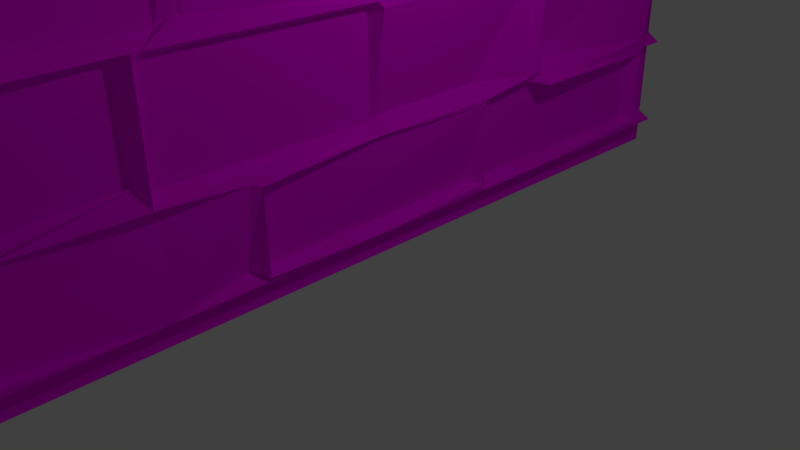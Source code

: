 # Source: wall4_nofloor.blend  (saved by Blender 2.66.1; exported with 4.5.12 LTS)
import bpy
from mathutils import Matrix  # noqa: F401  (used for matrix-valued properties, if any)

bpy.ops.wm.read_factory_settings(use_empty=True)
scene = bpy.context.scene
scene.name = 'Scene'

# ---- collections
col_collection_1 = bpy.data.collections.new('Collection 1'); scene.collection.children.link(col_collection_1)

# ---- images (referenced by path relative to the original .blend; pixels are not part of the script)
import os
ASSET_DIR = os.environ.get("B2B_ASSET_DIR", "")  # directory of the original .blend (textures are referenced by path, not embedded)
HERE = os.path.dirname(os.path.abspath(__file__))  # packed textures are extracted next to this script under _unpacked/

def load_image(name, relpath, width, height, colorspace="sRGB"):
    """Load a texture the original file referenced (path relative to the .blend, or extracted next to this script)."""
    p = next((c for c in (os.path.join(HERE, relpath), os.path.join(ASSET_DIR, relpath)) if relpath and os.path.exists(c)), "")
    if p:
        img = bpy.data.images.load(p, check_existing=True)
        img.name = name
    else:  # same state as the original file: an image datablock whose file is absent (Cycles renders it pink)
        img = bpy.data.images.new(name, width, height)
        img.source = "FILE"
        img.filepath = "//" + (relpath or name)
    img.colorspace_settings.name = colorspace
    return img
img_wall_stone_4_jpg = load_image('wall_stone_4.jpg', 'textures/wall_stone_4.jpg', 1024, 1024, 'sRGB')

# ---- materials (node trees are filled in below, after node groups)
mat_material = bpy.data.materials.new('Material')
mat_material.alpha_threshold = 0.0
mat_material.roughness = 0.5
mat_material.line_color = (0.0, 0.0, 0.0, 1.0)

# ---- material node trees
mat_material.use_nodes = True; mat_material.node_tree.nodes.clear()
_N = mat_material.node_tree.nodes; _L = mat_material.node_tree.links
n0 = _N.new('ShaderNodeOutputMaterial'); n0.name = 'Material Output'; n0.location = (300, 300)
n0.width = 120
n1 = _N.new('ShaderNodeBsdfDiffuse'); n1.name = 'Diffuse BSDF'; n1.location = (10, 300)
n2 = _N.new('ShaderNodeTexImage'); n2.name = 'Image Texture'; n2.location = (-190, 300)
n2.width = 150
n2.image = img_wall_stone_4_jpg
_L.new(n1.outputs[0], n0.inputs[0])
_L.new(n2.outputs[0], n1.inputs[0])
n0.is_active_output = True

# ---- world
world_world = bpy.data.worlds.new('World'); scene.world = world_world
world_world.color = (0.05088, 0.05088, 0.05088)
world_world.use_sun_shadow = False
world_world.sun_shadow_jitter_overblur = 0.0
world_world.cycles.sampling_method = 'MANUAL'
world_world.cycles.sample_map_resolution = 256

# ---- cameras
cam_camera = bpy.data.cameras.new('Camera')
cam_camera.clip_end = 100.0
cam_camera.lens = 35.0
cam_camera.sensor_width = 32.0
cam_camera.sensor_height = 18.0
cam_camera.ortho_scale = 7.314
cam_camera.dof.focus_distance = 0.0

# ---- lights
light_lamp = bpy.data.lights.new('Lamp', 'POINT')
light_lamp.transmission_factor = 0.0
light_lamp.cutoff_distance = 30.0
light_lamp.energy = 100.0
light_lamp.shadow_buffer_clip_start = 1.001
light_lamp.shadow_soft_size = 0.1
light_lamp.shadow_maximum_resolution = 0.006
light_lamp.use_absolute_resolution = True
light_lamp.cycles.use_multiple_importance_sampling = False

# ---- meshes
me_plane = bpy.data.meshes.new('Plane')
me_plane.from_pydata([(0.05075, -1.0, 2.828), (0.002201, -1.0, -0.003592), (0.05075, 1.0, 2.828), (0.002201, 1.0, -0.003592), (0.0003094, -1.0, 2.828), (0.0005717, -1.0, 0.0), (0.0003094, 1.0, 2.828), (0.0005717, 1.0, 0.0), (0.03277, -1.0, 1.411), (0.03277, 1.0, 1.411), (0.03274, 1.0, 1.832), (0.03275, 1.0, 1.613), (0.03266, -1.0, 2.78), (0.03268, -1.0, 2.511), (0.0327, -1.0, 2.319), (0.03272, -1.0, 2.074), (0.03274, -1.0, 1.832), (0.03275, -1.0, 1.613), (0.03272, 1.0, 2.074), (0.0327, 1.0, 2.319), (0.03268, 1.0, 2.511), (0.03266, 1.0, 2.78), (0.04695, -1.0, 2.828), (0.04695, 1.0, 2.828), (0.03279, -1.0, 1.209), (0.03281, -1.0, 1.007), (0.03283, -1.0, 0.7614), (0.03285, -1.0, 0.5414), (0.03287, -1.0, 0.2783), (0.03289, -1.0, 0.06185), (0.03279, 1.0, 1.209), (0.03281, 1.0, 1.007), (0.03283, 1.0, 0.7614), (0.03285, 1.0, 0.5414), (0.03287, 1.0, 0.2783), (0.03289, 1.0, 0.06185), (0.0003225, -1.0, 2.797), (0.0003225, 1.0, 2.797), (0.0003483, 1.0, 2.5), (0.0003483, -1.0, 2.5), (0.0003291, 1.0, 2.769), (0.0003291, -1.0, 2.769), (0.0003457, 1.0, 2.531), (0.0003457, -1.0, 2.531), (0.0003665, 1.0, 2.309), (0.0003665, -1.0, 2.309), (0.0003643, 1.0, 2.335), (0.0003643, -1.0, 2.335), (0.0003833, -1.0, 2.09), (0.0003833, 1.0, 2.09), (0.0004022, 1.0, 1.846), (0.0004022, -1.0, 1.846), (0.0003854, 1.0, 2.063), (0.0003854, -1.0, 2.063), (0.0004207, -1.0, 1.629), (0.0004207, 1.0, 1.629), (0.0004045, -1.0, 1.819), (0.0004045, 1.0, 1.819), (0.0004392, -1.0, 1.429), (0.0004392, 1.0, 1.429), (0.0004235, -1.0, 1.597), (0.0004235, 1.0, 1.597), (0.0004579, -1.0, 1.227), (0.0004579, 1.0, 1.227), (0.0004423, 1.0, 1.395), (0.0004423, -1.0, 1.395), (0.0004608, -1.0, 1.195), (0.0004608, 1.0, 1.195), (0.0004791, 1.0, 0.9953), (0.0004791, -1.0, 0.9953), (0.0004764, 1.0, 1.027), (0.0004764, -1.0, 1.027), (0.0004983, 1.0, 0.7459), (0.0004983, -1.0, 0.7459), (0.0004958, -1.0, 0.7775), (0.0004958, 1.0, 0.7775), (0.0005168, 1.0, 0.5262), (0.0005168, -1.0, 0.5262), (0.000514, -1.0, 0.5617), (0.000514, 1.0, 0.5617), (0.0005328, 1.0, 0.3008), (0.0005328, -1.0, 0.3008), (0.0005355, -1.0, 0.2673), (0.0005355, 1.0, 0.2673), (0.0005517, 1.0, 0.08016), (0.0005517, -1.0, 0.08016), (0.0005573, -1.0, 0.05017), (0.0005573, 1.0, 0.05017), (0.05075, -0.5, 2.828), (0.05075, -3.427e-07, 2.828), (0.05075, 0.5, 2.828), (0.002201, 0.5, -0.003592), (0.002201, -1.442e-08, -0.003592), (0.002201, -0.5, -0.003592), (0.0005717, -0.5, 0.0), (0.0005717, 1.49e-08, 0.0), (0.0005717, 0.5, 0.0), (0.0003094, -0.5, 2.828), (0.0003094, -3.427e-07, 2.828), (0.0003094, 0.5, 2.828), (0.01415, -0.5, 1.411), (0.03277, -2.23e-07, 1.411), (0.03277, 0.5, 1.411), (0.03275, -0.5, 1.613), (0.03275, -2.23e-07, 1.613), (0.03275, 0.5, 1.613), (0.03274, -0.5, 1.832), (0.03274, -2.23e-07, 1.832), (0.03274, 0.5, 1.832), (0.01409, -0.5, 2.074), (0.03272, -2.23e-07, 2.074), (0.06376, 0.5, 2.074), (0.0327, -0.5, 2.319), (0.0327, -2.23e-07, 2.319), (0.0327, 0.5, 2.319), (0.03268, -0.5, 2.511), (0.03268, -2.23e-07, 2.511), (0.03268, 0.5, 2.511), (0.03266, -0.5, 2.78), (0.03266, -2.628e-07, 2.78), (0.03266, 0.5, 2.78), (0.04695, -0.5, 2.828), (0.04695, -3.427e-07, 2.828), (0.04695, 0.5, 2.828), (0.03289, -0.5, 0.06185), (0.03289, 1.537e-08, 0.06185), (0.03289, 0.5, 0.06185), (0.03287, -0.5, 0.2783), (0.03287, -1.038e-07, 0.2783), (0.06391, 0.5, 0.2783), (0.03285, -0.5, 0.5414), (0.03285, -1.833e-07, 0.5414), (0.03285, 0.5, 0.5414), (0.03283, -0.5, 0.7614), (0.03283, -1.833e-07, 0.7614), (0.03283, 0.5, 0.7614), (0.03281, -0.5, 1.007), (0.03281, -1.833e-07, 1.007), (0.03281, 0.5, 1.007), (0.03279, -0.5, 1.209), (0.03279, -2.23e-07, 1.209), (0.03279, 0.5, 1.209), (-0.02451, -0.5, 2.809), (0.0003225, -2.633e-07, 2.797), (0.0003225, 0.5, 2.797), (-0.02448, -0.8923, 2.512), (0.03388, -0.3092, 2.495), (0.03139, 0.9042, 2.5), (0.0637, -0.5, 2.765), (0.03266, -0.01797, 2.765), (0.03266, 0.5, 2.765), (0.03268, -0.5, 2.527), (0.03268, -0.01797, 2.527), (0.03268, 0.5, 2.527), (0.0327, -0.5335, 2.308), (0.0327, -0.0676, 2.305), (0.0327, 0.5998, 2.306), (0.0314, -0.8923, 2.335), (0.002858, -0.301, 2.33), (0.0003639, 0.873, 2.339), (0.03272, -0.5335, 2.089), (0.03272, -0.09312, 2.087), (0.03272, 0.5998, 2.087), (0.03144, -0.4085, 1.846), (0.02285, 0.1377, 1.855), (0.0004022, 0.7849, 1.846), (0.0003854, -0.4085, 2.063), (0.02283, 0.1377, 2.044), (0.0003854, 0.7849, 2.063), (0.04093, -0.1069, 1.625), (0.03275, 0.01747, 1.625), (0.0004207, 0.5, 1.629), (0.04091, -0.1069, 1.815), (0.03274, 0.01747, 1.815), (0.0004045, 0.5, 1.819), (0.06381, -0.7932, 1.425), (0.03277, 0.1747, 1.425), (0.03277, 0.8015, 1.425), (0.03276, -0.7932, 1.594), (0.03276, 0.1747, 1.594), (0.03276, 0.8015, 1.594), (0.03279, -0.3413, 1.226), (0.001337, -0.03156, 1.225), (0.03279, 0.3593, 1.223), (0.03278, -0.3413, 1.395), (0.0004423, -2.235e-07, 1.395), (0.03278, 0.3593, 1.392), (0.03279, -0.6347, 1.192), (0.04117, -0.04718, 1.179), (0.03279, 0.6257, 1.192), (0.03281, -0.1916, 0.9917), (0.06385, 0.1393, 0.9917), (0.0004791, 0.5, 0.9953), (0.03281, -0.6347, 1.023), (0.04119, -0.05077, 1.035), (0.03281, 0.6257, 1.023), (0.0004983, -0.7156, 0.7459), (0.0004983, -0.3922, 0.7459), (0.0004983, 0.7455, 0.7459), (0.03283, -0.1916, 0.7739), (0.03283, 0.1393, 0.7739), (0.0004958, 0.5, 0.7775), (0.03285, -0.5, 0.5226), (0.0005168, -1.838e-07, 0.5262), (0.03285, 0.5, 0.5226), (0.000514, -0.7156, 0.5617), (0.01293, -0.3922, 0.5617), (0.000514, 0.7455, 0.5617), (0.03287, -0.5, 0.2972), (0.0005328, -1.043e-07, 0.3008), (0.03287, 0.5, 0.2972), (0.0005355, -0.8808, 0.2673), (0.03794, -0.2889, 0.259), (0.0005355, 0.8952, 0.2673), (0.0005517, -0.8808, 0.08016), (0.03796, -0.2889, 0.07185), (0.0005517, 0.8952, 0.08016), (0.0005573, -0.5, 0.05017), (0.0005573, 1.49e-08, 0.05017), (0.0005573, 0.5, 0.05017), (0.05075, 0.01724, 2.828), (0.002201, 0.01724, -0.003592), (0.0005717, 0.01724, 0.0), (0.0003094, 0.01724, 2.828), (0.03277, 0.01724, 1.411), (0.03275, 0.028, 1.627), (0.03274, 0.01724, 1.832), (0.03272, 0.01724, 2.074), (0.0327, 0.01724, 2.319), (0.01406, 0.01724, 2.511), (0.03266, 0.01724, 2.78), (0.04695, 0.01724, 2.828), (0.03289, 0.01724, 0.06185), (0.03287, 0.01724, 0.2783), (0.01423, 0.01724, 0.5414), (0.03283, 0.01724, 0.7614), (0.03281, 0.01724, 1.007), (0.03279, 0.01724, 1.209), (0.0003225, 0.01724, 2.797), (0.0003483, 0.2897, 2.5), (-0.0245, -0.0001057, 2.781), (0.0003457, -0.0001056, 2.531), (0.0003665, -0.04709, 2.306), (0.0003643, 0.2897, 2.335), (0.0003833, -0.07261, 2.089), (0.0004266, 0.4086, 1.833), (0.0004101, 0.4086, 2.045), (0.0004207, 0.04587, 1.643), (0.0004045, 0.03471, 1.819), (0.03085, 0.1887, 1.424), (0.0004235, 0.2022, 1.607), (-0.01103, 0.005444, 1.227), (0.0004423, 0.01724, 1.395), (0.0004608, -0.03004, 1.176), (-0.02435, 0.1565, 1.008), (0.0004764, -0.03363, 1.033), (0.0004983, 0.3406, 0.7489), (0.0004958, 0.1565, 0.7775), (0.03156, 0.01724, 0.5262), (0.000514, 0.3406, 0.5647), (0.006741, 0.01724, 0.3132), (0.03157, 0.2867, 0.2673), (0.0005517, 0.2867, 0.08016), (0.0005573, 0.01724, 0.05017), (0.03287, -0.4823, 0.2783), (0.03285, -0.4823, 0.5414), (0.03283, -0.4823, 0.7614), (0.03281, -0.4823, 1.007), (0.0004992, -0.0752, 1.034), (0.0004791, 0.1185, 0.9953), (0.0004608, -0.07413, 1.173), (-0.01818, -0.02083, 1.395), (0.03281, 0.5208, 1.007), (0.03283, 0.5208, 0.7614), (0.008018, 0.5208, 0.5538), (0.03287, 0.5208, 0.2783), (0.002201, 0.4828, -0.003592), (0.05075, 0.4828, 2.828), (0.0005717, 0.4828, 0.0), (0.0003094, 0.4828, 2.828), (0.0003291, 0.4821, 2.769), (0.0003461, 0.4701, 2.526), (0.0003665, 0.5846, 2.309), (0.0314, 0.3271, 2.335), (0.03275, 0.9261, 1.613), (0.03274, 0.9261, 1.832), (0.03272, 0.9261, 2.074), (0.0327, 0.9261, 2.319), (0.002201, -0.9167, -0.003592), (0.05075, -0.9167, 2.828), (0.0005717, -0.9167, 0.0), (0.0003094, -0.9167, 2.828), (0.03289, 0.4828, 0.06185), (0.01424, 0.4828, 0.2783), (0.03285, 0.4828, 0.5414), (0.03283, 0.4828, 0.7614), (0.0004764, -0.6585, 1.027), (0.0004791, -0.2154, 0.9953), (0.0004608, -0.6585, 1.195), (0.0004423, -0.3651, 1.398), (0.04695, -0.5238, 2.828), (0.03266, -0.5238, 2.78), (0.03268, -0.5238, 2.511), (0.06374, -0.5238, 2.319), (0.03142, 0.6176, 2.09), (0.0327, 0.9221, 2.331), (-0.01826, 0.6176, 2.309), (0.03138, 0.5208, 2.531), (0.0003833, -0.9167, 2.09), (0.0004022, -0.804, 1.846), (0.0003854, -0.804, 2.063), (0.0004207, -0.9052, 1.667), (0.0003094, -0.02083, 2.828), (0.0005717, -0.02083, 0.0), (0.002201, -0.02083, -0.003592), (0.05075, -0.02083, 2.828), (0.0003483, -0.3302, 2.499), (0.0003225, -0.02083, 2.797), (0.03279, -0.01724, 1.183), (0.03281, -0.02083, 1.007), (0.06385, 0.4828, 1.007), (0.03279, 0.4863, 1.183), (0.0003225, 0.4828, 2.797), (-0.02448, 0.3271, 2.512), (0.03268, -0.9161, 2.496), (0.0003225, -0.5238, 2.797), (0.03016, -0.4984, 1.209), (0.06385, -0.5238, 1.007), (0.03272, 0.4333, 2.059), (0.03274, 0.4333, 1.843), (0.0003833, 0.3127, 2.09), (0.0003665, 0.3127, 2.309), (0.0004983, -0.764, 0.7459), (0.0004958, -0.9167, 0.7775), (0.0005168, -0.9167, 0.5262), (0.000514, -0.764, 0.5617), (0.0003291, 0.5208, 2.769), (0.03268, 0.9221, 2.496), (0.0003225, 0.5208, 2.797), (0.03279, 0.5208, 1.209), (0.03283, -0.5238, 0.7614), (0.03285, -0.5238, 0.5414), (0.007617, -0.4803, 0.3229), (0.03289, -0.5238, 0.06185), (0.0003833, 0.5846, 2.09), (0.0004022, 0.4495, 1.846), (0.0003854, 0.4495, 2.063), (0.0004207, 0.3981, 1.637), (0.006554, -0.4829, 2.543), (-0.02446, -0.5127, 2.324), (0.0003639, -0.4505, 2.339), (0.0003833, -0.5127, 2.093), (0.03275, -0.4713, 1.639), (0.03274, -0.4823, 1.832), (0.03272, -0.4823, 2.074), (0.0327, -0.4823, 2.319), (0.0327, -0.9161, 2.331), (0.0003665, -0.5513, 2.312), (0.0003457, -0.5238, 2.531), (-0.0245, -0.5238, 2.781), (0.0004423, -0.9167, 1.395), (0.0004608, -0.9167, 1.195), (0.0004791, -0.9167, 0.9953), (0.0004764, -0.9167, 1.027), (0.0005573, -0.02083, 0.05017), (0.0005517, -0.3097, 0.08016), (0.03157, -0.3097, 0.2673), (0.0005328, -0.02083, 0.3008), (0.03285, 0.3127, 0.5414), (0.03289, 0.3127, 0.06185), (0.03287, 0.3127, 0.2783), (0.03283, 0.3127, 0.7614), (0.03283, 0.7663, 0.7423), (0.0004764, 0.6466, 1.027), (0.0004791, 0.6466, 0.9953), (-0.01775, 0.6338, 1.196), (-0.0243, 0.5208, 0.3132), (0.03285, 0.7663, 0.5581), (0.0005168, 0.5208, 0.5262), (-0.01813, 0.6466, 0.7775), (0.0003643, -0.3221, 2.334), (-0.02341, -0.09256, 2.304), (0.0003461, -0.02649, 2.526), (0.0003291, -0.03805, 2.769), (0.001339, -0.5779, 1.172), (0.0004791, -0.1739, 0.9953), (0.0004764, -0.617, 1.027), (0.0004983, -0.4403, 0.7459), (0.0004392, -0.7754, 1.429), (-0.0182, -0.7648, 1.632), (-0.01775, -0.3159, 1.229), (0.0004423, -0.3236, 1.398), (0.0003457, 0.9261, 2.531), (0.0003665, 0.9261, 2.309), (0.0003643, 0.941, 2.335), (0.0003833, 0.9261, 2.09), (0.03281, -0.9167, 1.007), (0.03279, -0.9167, 1.209), (0.0003225, -0.9167, 2.797), (0.0003483, -0.9376, 2.5), (0.03272, -0.5238, 2.074), (0.03274, -0.5238, 1.832), (0.03275, -0.5129, 1.64), (0.01415, -0.5238, 1.411), (0.04695, -0.02083, 2.828), (0.03266, -0.02083, 2.78), (0.03268, -0.02083, 2.511), (0.0327, -0.02083, 2.319), (0.0005573, -0.5238, 0.05017), (0.03288, -0.9046, 0.07657), (0.03287, -0.9046, 0.2637), (0.0005328, -0.5238, 0.3008), (0.0327, 0.5208, 2.319), (0.03272, 0.5208, 2.074), (0.03274, 0.5208, 1.832), (0.03275, 0.5208, 1.613), (0.03268, 0.3127, 2.511), (0.03288, 0.3127, 0.07657), (0.03287, 0.3127, 0.2637), (0.0006729, 0.2969, 0.3143), (0.00788, -0.4035, 0.5839), (0.0005168, -0.02083, 0.5262), (0.0004958, 0.1185, 0.7775), (0.03283, -0.413, 0.7423), (0.001337, -0.05013, 1.225), (0.0004235, 0.1641, 1.608), (0.0004392, 0.1538, 1.429), (0.0004045, -0.003368, 1.819), (0.0004958, -0.1739, 0.7775), (0.0005168, -0.4823, 0.5262), (0.000514, -0.4403, 0.5617), (0.0005328, -0.4823, 0.3008), (0.0004045, 0.3869, 1.822), (0.0004392, 0.7842, 1.429), (0.0004236, 0.7944, 1.592), (0.0004579, 0.342, 1.227), (0.0004983, 0.381, 0.7459), (0.0004958, 0.4828, 0.7775), (0.0005168, 0.4828, 0.5262), (0.000514, 0.381, 0.5617), (0.0004392, 0.9261, 1.429), (0.03146, 0.9261, 1.597), (0.0004579, 0.9261, 1.227), (0.0004423, 0.9261, 1.395), (0.0005355, -0.4823, 0.2673), (0.03159, -0.4823, 0.08016), (0.0005573, -0.4823, 0.05017), (0.002201, -0.4823, -0.003592), (0.03272, -0.02083, 2.074), (0.03274, -0.02083, 1.832), (0.03275, -0.01006, 1.628), (0.03277, -0.02083, 1.411), (0.03146, -0.003368, 1.629), (-0.01824, -0.3702, 2.063), (0.0004022, -0.3702, 1.846), (-0.0006731, -0.1172, 2.093), (0.0315, 0.9261, 1.195), (0.0004791, 0.9261, 0.9953), (0.0004764, 0.9261, 1.027), (0.0004983, 0.7853, 0.7459), (-0.01003, -0.1195, 1.647), (0.0003854, -0.7858, 2.063), (0.0004022, -0.7858, 1.846), (0.03142, -0.5513, 2.093), (0.03268, -0.4823, 2.511), (0.03266, -0.4823, 2.78), (0.04695, -0.4823, 2.828), (0.03289, -0.4823, 0.06185), (0.05075, -0.4823, 2.828), (0.0005717, -0.4823, 0.0), (0.0003094, -0.4823, 2.828), (0.03277, -0.4823, 1.411), (0.03272, 0.3127, 2.074), (0.0004235, 0.3229, 1.604), (0.0004392, 0.3127, 1.429), (0.0004045, 0.3127, 1.819), (0.01421, -0.02083, 0.7614), (0.03285, -0.02083, 0.5414), (0.01424, -0.02083, 0.2783), (0.03289, -0.02083, 0.06185), (0.0327, 0.4828, 2.319), (0.03268, 0.4828, 2.511), (0.03266, 0.4828, 2.78), (0.04695, 0.4828, 2.828), (0.05075, 0.9261, 2.828), (0.0005717, 0.9261, 0.0), (0.0003094, 0.9261, 2.828), (0.03277, 0.9261, 1.411), (0.03272, 0.4828, 2.074), (0.03274, 0.4828, 1.832), (0.03275, 0.4934, 1.615), (0.03277, 0.4828, 1.411), (0.0004764, 0.3127, 1.027), (0.0004608, 0.3163, 1.17), (0.0004423, 0.3127, 1.395), (0.0006223, 0.2969, 0.9689), (0.0004045, 0.9261, 1.819), (0.0004207, 0.9261, 1.629), (0.0003854, 0.82, 2.063), (-0.01822, 0.82, 1.846), (0.00858, -0.08911, 1.819), (0.008596, -0.08911, 1.629), (0.03272, -0.3887, 2.059), (0.03274, -0.3887, 1.843), (0.03283, -0.7394, 0.7423), (-0.01813, -0.2154, 0.7775), (0.0005168, -0.5238, 0.5262), (0.03285, -0.7394, 0.5581), (0.0003291, -0.4829, 2.769), (0.0003483, -0.4823, 2.5), (0.0003225, -0.4823, 2.797), (0.03279, -0.4787, 1.183), (0.03289, 0.5208, 0.06185), (0.04695, 0.5208, 2.828), (0.03266, 0.5208, 2.78), (0.03268, 0.5208, 2.511), (0.03148, 0.3801, 1.395), (0.0004579, 0.3801, 1.227), (0.0004236, 0.8223, 1.597), (0.03148, 0.8223, 1.429), (0.03287, 0.9261, 0.2783), (0.06389, 0.9261, 0.5414), (0.06387, 0.9261, 0.7614), (0.03281, 0.9261, 1.007), (0.0005355, 0.9404, 0.2673), (0.0005517, 0.9404, 0.08016), (0.0005573, 0.9261, 0.05017), (0.002201, 0.9261, -0.003592), (0.0003094, -0.5238, 2.828), (0.0005717, -0.5238, 0.0), (0.05075, -0.5238, 2.828), (0.002201, -0.5238, -0.003592), (0.0004579, -0.3651, 1.23), (0.0004235, -0.817, 1.597), (0.03148, -0.817, 1.429), (0.00858, -0.1307, 1.819), (0.03157, 0.4828, 0.3008), (0.0005355, 0.3319, 0.2673), (0.0005517, 0.3319, 0.08016), (0.0005573, 0.4828, 0.05017), (-0.01103, 0.3315, 1.227), (0.03268, 0.3127, 2.496), (0.0003225, 0.3127, 2.797), (0.03279, 0.3163, 1.183), (0.0327, 0.3127, 2.319), (0.0637, 0.3127, 2.78), (0.0005573, 0.3127, 0.05017), (0.0003094, 0.3127, 2.828), (0.0004579, -0.9167, 1.227), (0.0004235, -0.9167, 1.597), (0.0004392, -0.9167, 1.429), (-0.01822, -0.9167, 1.819), (0.0327, 0.3127, 2.331), (0.03285, 0.3606, 0.5581), (0.0003291, 0.3059, 2.769), (0.0003457, 0.3059, 2.531), (0.03289, 0.9261, 0.06185), (0.04695, 0.9261, 2.828), (0.03266, 0.9261, 2.78), (0.03268, 0.9261, 2.511), (0.03152, 0.6085, 1.027), (0.0004791, 0.4828, 0.9953), (0.0004608, 0.6121, 1.17), (0.0004423, 0.342, 1.395), (0.05075, 0.5208, 2.828), (0.0005717, 0.5208, 0.0), (0.0003094, 0.5208, 2.828), (0.03277, 0.5208, 1.411), (0.03289, -0.9167, 0.06185), (0.03287, -0.9167, 0.2783), (0.06389, -0.9167, 0.5414), (0.03283, -0.9167, 0.7614), (0.0327, -0.9167, 2.319), (0.03268, -0.9167, 2.511), (0.03266, -0.9167, 2.78), (0.04695, -0.9167, 2.828), (0.03144, 0.5538, 1.819), (0.0004207, 0.5538, 1.629), (0.03272, 0.8036, 2.059), (0.03274, 0.8036, 1.843), (0.002201, 0.5208, -0.003592), (0.0005573, 0.5208, 0.05017), (0.03288, 0.916, 0.07657), (0.03287, 0.916, 0.2637), (0.0004958, 0.9261, 0.7775), (0.0005168, 0.9261, 0.5262), (0.000514, 0.7853, 0.5617), (0.03157, 0.9261, 0.3008), (0.0003291, 0.9261, 2.769), (0.0003483, 0.941, 2.5), (0.0003225, 0.9261, 2.797), (0.03279, 0.9261, 1.209), (0.03277, 0.3127, 1.411), (0.03275, 0.3233, 1.619), (0.03274, 0.3127, 1.832), (0.0004207, 0.3237, 1.636), (0.002201, 0.3127, -0.003592), (0.05075, 0.3127, 2.828), (0.0005717, 0.3127, 0.0), (0.04695, 0.3127, 2.828), (0.03283, 0.3606, 0.7423), (0.0004958, 0.3127, 0.7775), (0.03156, 0.3127, 0.5262), (0.03281, 0.3127, 1.007), (0.0005328, -0.9167, 0.3008), (0.0005355, -0.9346, 0.2673), (0.0005517, -0.9346, 0.08016), (0.0005573, -0.9167, 0.05017), (0.0003643, -0.9376, 2.335), (0.0003665, -0.9167, 2.309), (0.0003457, -0.9167, 2.531), (0.0003291, -0.9167, 2.769), (0.03272, -0.9167, 2.074), (0.03274, -0.9167, 1.832), (0.03275, -0.9167, 1.613), (0.03277, -0.9167, 1.411), (0.05075, 0.0008003, 2.828), (0.0005717, 0.0008007, 0.0), (0.0003094, 0.0008003, 2.828), (0.03277, 0.0008005, 1.411), (0.03275, 0.0008005, 1.613), (0.03274, 0.0008005, 1.832), (0.03272, 0.0008005, 2.074), (0.0327, 0.0008005, 2.319), (0.03182, 0.0008005, 2.511), (0.03266, 0.0008004, 2.78), (0.04695, 0.0008003, 2.828), (0.03289, 0.0008007, 0.06185), (0.03287, 0.0008006, 0.2783), (0.03198, 0.0008005, 0.5414), (0.03283, 0.0008005, 0.7614), (0.03281, 0.0008005, 1.007), (0.03279, 0.0008005, 1.209), (0.0003225, 0.0008004, 2.797), (0.01498, -0.2961, 2.503), (0.03001, -0.01714, 2.766), (0.03118, -0.01714, 2.527), (0.0312, -0.06665, 2.305), (-0.0146, -0.288, 2.338), (0.03122, -0.09217, 2.088), (0.0004034, 0.1567, 1.843), (0.0003866, 0.1567, 2.059), (-0.01185, 0.01827, 1.63), (-0.01186, 0.01827, 1.82), (0.03268, 0.1753, 1.425), (0.03126, 0.1755, 1.594), (0.001429, -0.02642, 1.199), (0.0004423, 0.0008005, 1.395), (0.04535, -0.04648, 1.179), (0.05976, 0.1401, 0.9925), (0.04537, -0.05007, 1.036), (0.0004983, -0.3582, 0.7461), (0.03133, 0.1401, 0.7741), (0.001958, 0.0008005, 0.5262), (0.01235, -0.3582, 0.5619), (0.0008211, 0.0008006, 0.3014), (0.001977, -0.2756, 0.2673), (0.0005517, -0.2756, 0.08016), (0.0005573, 0.0008007, 0.05017), (0.002201, 0.0008007, -0.003592)], [], [(557, 484, 2, 23), (527, 485, 7, 3), (590, 486, 6, 37), (443, 487, 9, 64), (496, 285, 10, 57), (441, 284, 11, 61), (498, 286, 18, 52), (393, 287, 19, 44), (589, 559, 20, 38), (588, 558, 21, 40), (486, 557, 23, 6), (526, 556, 35, 87), (524, 520, 34, 83), (585, 521, 33, 76), (459, 522, 32, 72), (457, 523, 31, 68), (456, 591, 30, 67), (558, 590, 37, 21), (394, 589, 38, 46), (392, 588, 40, 42), (559, 392, 42, 20), (395, 393, 44, 49), (287, 394, 46, 19), (286, 395, 49, 18), (285, 499, 50, 10), (499, 498, 52, 50), (284, 497, 55, 11), (497, 496, 57, 55), (487, 440, 59, 9), (440, 441, 61, 59), (591, 442, 63, 30), (442, 443, 64, 63), (458, 456, 67, 70), (584, 457, 68, 75), (523, 458, 70, 31), (586, 459, 72, 79), (522, 584, 75, 32), (587, 585, 76, 80), (521, 586, 79, 33), (520, 587, 80, 34), (525, 524, 83, 84), (556, 525, 84, 35), (485, 526, 87, 7), (300, 530, 88, 121), (404, 315, 89, 122), (483, 277, 90, 123), (531, 529, 94, 93), (314, 313, 95, 92), (276, 278, 96, 91), (325, 528, 97, 142), (317, 312, 98, 143), (322, 279, 99, 144), (299, 403, 100, 184), (271, 451, 101, 185), (563, 491, 102, 186), (535, 401, 106, 172), (427, 449, 107, 173), (432, 489, 108, 174), (533, 402, 103, 178), (425, 450, 104, 179), (434, 490, 105, 180), (461, 400, 109, 166), (453, 448, 110, 167), (346, 488, 111, 168), (357, 303, 112, 154), (381, 407, 113, 155), (282, 480, 114, 156), (324, 302, 115, 145), (316, 406, 116, 146), (323, 481, 117, 147), (359, 301, 118, 148), (383, 405, 119, 149), (280, 482, 120, 150), (528, 300, 121, 97), (312, 404, 122, 98), (279, 483, 123, 99), (408, 343, 124, 217), (364, 479, 125, 218), (539, 292, 126, 219), (410, 342, 127, 211), (366, 478, 128, 212), (537, 293, 129, 213), (506, 341, 130, 202), (421, 477, 131, 203), (438, 294, 132, 204), (504, 340, 133, 196), (423, 476, 134, 197), (436, 295, 135, 198), (297, 327, 136, 190), (269, 319, 137, 191), (561, 320, 138, 192), (298, 326, 139, 187), (270, 318, 140, 188), (562, 321, 141, 189), (301, 325, 142, 118), (405, 317, 143, 119), (482, 322, 144, 120), (356, 324, 145, 157), (380, 316, 146, 158), (283, 323, 147, 159), (358, 359, 148, 151), (382, 383, 149, 152), (281, 280, 150, 153), (302, 358, 151, 115), (406, 382, 152, 116), (481, 281, 153, 117), (463, 357, 154, 160), (455, 381, 155, 161), (344, 282, 156, 162), (303, 356, 157, 112), (407, 380, 158, 113), (480, 283, 159, 114), (400, 463, 160, 109), (448, 455, 161, 110), (488, 344, 162, 111), (401, 462, 163, 106), (449, 454, 164, 107), (489, 345, 165, 108), (462, 461, 166, 163), (454, 453, 167, 164), (345, 346, 168, 165), (402, 460, 169, 103), (450, 452, 170, 104), (490, 347, 171, 105), (460, 535, 172, 169), (452, 427, 173, 170), (347, 432, 174, 171), (403, 534, 175, 100), (451, 426, 176, 101), (491, 433, 177, 102), (534, 533, 178, 175), (426, 425, 179, 176), (433, 434, 180, 177), (326, 532, 181, 139), (318, 424, 182, 140), (321, 435, 183, 141), (532, 299, 184, 181), (424, 271, 185, 182), (435, 563, 186, 183), (296, 298, 187, 193), (268, 270, 188, 194), (560, 562, 189, 195), (505, 297, 190, 199), (422, 269, 191, 200), (437, 561, 192, 201), (327, 296, 193, 136), (319, 268, 194, 137), (320, 560, 195, 138), (507, 504, 196, 205), (420, 423, 197, 206), (439, 436, 198, 207), (340, 505, 199, 133), (476, 422, 200, 134), (295, 437, 201, 135), (411, 506, 202, 208), (367, 421, 203, 209), (536, 438, 204, 210), (341, 507, 205, 130), (477, 420, 206, 131), (294, 439, 207, 132), (342, 411, 208, 127), (478, 367, 209, 128), (293, 536, 210, 129), (409, 410, 211, 214), (365, 366, 212, 215), (538, 537, 213, 216), (343, 409, 214, 124), (479, 365, 215, 125), (292, 538, 216, 126), (529, 408, 217, 94), (313, 364, 218, 95), (278, 539, 219, 96), (626, 616, 220, 231), (659, 617, 222, 221), (633, 618, 223, 238), (647, 619, 224, 252), (643, 621, 226, 248), (645, 620, 225, 250), (641, 622, 227, 246), (637, 623, 228, 242), (634, 624, 229, 239), (635, 625, 230, 240), (618, 626, 231, 223), (658, 627, 232, 263), (656, 628, 233, 261), (653, 629, 234, 258), (651, 630, 235, 256), (649, 631, 236, 254), (648, 632, 237, 253), (625, 633, 238, 230), (638, 634, 239, 243), (636, 635, 240, 241), (624, 636, 241, 229), (639, 637, 242, 244), (623, 638, 243, 228), (622, 639, 244, 227), (621, 640, 245, 226), (640, 641, 246, 245), (620, 642, 247, 225), (642, 643, 248, 247), (619, 644, 249, 224), (644, 645, 250, 249), (632, 646, 251, 237), (646, 647, 252, 251), (650, 648, 253, 255), (652, 649, 254, 257), (631, 650, 255, 236), (654, 651, 256, 259), (630, 652, 257, 235), (655, 653, 258, 260), (629, 654, 259, 234), (628, 655, 260, 233), (657, 656, 261, 262), (627, 657, 262, 232), (617, 658, 263, 222), (417, 418, 537, 538), (172, 106, 353, 500), (509, 464, 406, 316), (97, 121, 466, 470), (205, 196, 387, 430), (351, 349, 381, 455), (360, 615, 403, 299), (464, 348, 382, 406), (190, 136, 267, 385), (445, 444, 366, 365), (467, 445, 365, 479), (265, 430, 420, 477), (429, 265, 477, 421), (501, 500, 427, 452), (266, 428, 422, 476), (199, 190, 385, 428), (348, 508, 383, 382), (466, 468, 315, 404), (511, 390, 424, 318), (500, 353, 449, 427), (145, 115, 464, 509), (387, 266, 476, 423), (100, 175, 388, 471), (384, 511, 318, 270), (288, 290, 529, 531), (136, 193, 386, 267), (353, 503, 454, 449), (386, 384, 270, 268), (503, 502, 453, 454), (133, 199, 428, 266), (350, 509, 316, 380), (130, 205, 430, 265), (396, 363, 296, 327), (334, 570, 341, 506), (118, 142, 510, 465), (470, 466, 404, 312), (390, 391, 271, 424), (428, 385, 269, 422), (430, 387, 423, 420), (267, 386, 268, 319), (431, 429, 421, 367), (389, 352, 450, 425), (388, 389, 425, 426), (368, 553, 439, 294), (163, 166, 502, 503), (214, 211, 444, 445), (473, 593, 490, 434), (571, 333, 505, 340), (469, 446, 364, 313), (211, 127, 264, 444), (612, 308, 463, 400), (385, 267, 319, 269), (510, 470, 312, 317), (608, 399, 324, 356), (607, 568, 343, 408), (115, 151, 348, 464), (142, 97, 470, 510), (264, 431, 367, 478), (553, 600, 436, 439), (508, 465, 405, 383), (349, 355, 407, 381), (352, 501, 452, 450), (184, 100, 471, 391), (444, 264, 478, 366), (120, 144, 338, 514), (310, 612, 400, 461), (549, 614, 402, 533), (217, 124, 467, 446), (614, 311, 460, 402), (598, 546, 539, 278), (121, 88, 468, 466), (62, 65, 360, 548), (447, 469, 313, 314), (355, 350, 380, 407), (502, 354, 448, 453), (117, 153, 307, 515), (178, 103, 352, 389), (181, 184, 391, 390), (175, 178, 389, 388), (446, 467, 479, 364), (471, 388, 426, 451), (465, 510, 317, 405), (391, 471, 451, 271), (354, 351, 455, 448), (208, 202, 429, 431), (573, 610, 358, 302), (93, 94, 469, 447), (235, 257, 601, 371), (112, 157, 350, 355), (94, 217, 446, 469), (550, 549, 533, 534), (291, 575, 300, 528), (166, 109, 354, 502), (160, 154, 349, 351), (370, 419, 536, 293), (148, 118, 465, 508), (579, 578, 498, 499), (210, 204, 378, 376), (569, 604, 411, 342), (103, 169, 501, 352), (193, 187, 384, 386), (594, 329, 345, 489), (127, 208, 431, 264), (157, 145, 509, 350), (372, 273, 522, 459), (330, 331, 282, 344), (335, 332, 504, 507), (602, 368, 294, 438), (187, 139, 511, 384), (610, 611, 359, 358), (599, 597, 277, 483), (196, 133, 266, 387), (154, 112, 355, 349), (543, 540, 435, 321), (574, 398, 325, 301), (169, 172, 500, 501), (139, 181, 390, 511), (151, 148, 508, 348), (135, 201, 379, 273), (309, 310, 461, 462), (106, 163, 503, 353), (601, 495, 561, 437), (333, 362, 297, 505), (109, 160, 351, 354), (202, 130, 265, 429), (613, 309, 462, 401), (336, 514, 558, 588), (216, 213, 583, 582), (124, 214, 445, 467), (546, 369, 292, 539), (548, 360, 299, 532), (495, 603, 320, 561), (606, 605, 410, 409), (332, 571, 340, 504), (416, 555, 281, 481), (419, 602, 438, 536), (603, 492, 560, 320), (547, 599, 483, 279), (290, 607, 408, 529), (611, 574, 301, 359), (311, 551, 535, 460), (551, 613, 401, 535), (397, 548, 532, 326), (604, 334, 506, 411), (398, 291, 528, 325), (111, 162, 304, 413), (91, 96, 565, 580), (399, 573, 302, 324), (605, 569, 342, 410), (577, 576, 496, 497), (250, 225, 593, 473), (554, 545, 482, 280), (126, 216, 582, 512), (308, 609, 357, 463), (596, 598, 278, 276), (540, 494, 563, 435), (138, 195, 373, 272), (129, 210, 376, 275), (568, 606, 409, 343), (177, 180, 518, 519), (192, 138, 272, 374), (615, 550, 534, 403), (545, 542, 322, 482), (361, 397, 326, 298), (369, 417, 538, 292), (570, 335, 507, 341), (363, 361, 298, 296), (575, 289, 530, 300), (609, 572, 303, 357), (362, 396, 327, 297), (221, 222, 598, 596), (572, 608, 356, 303), (237, 251, 540, 543), (195, 189, 375, 373), (141, 183, 517, 339), (329, 328, 346, 345), (328, 472, 488, 346), (102, 177, 519, 567), (150, 120, 514, 336), (171, 174, 576, 577), (229, 241, 555, 416), (593, 595, 347, 490), (475, 594, 489, 432), (418, 370, 293, 537), (378, 274, 521, 585), (600, 371, 295, 436), (592, 474, 433, 491), (331, 544, 480, 282), (307, 336, 588, 392), (114, 159, 305, 412), (69, 25, 396, 362), (542, 547, 279, 322), (493, 543, 321, 562), (123, 90, 564, 513), (213, 129, 275, 583), (413, 304, 395, 286), (273, 379, 584, 522), (373, 375, 456, 458), (494, 592, 491, 563), (246, 227, 472, 328), (472, 330, 344, 488), (201, 192, 374, 379), (552, 541, 323, 283), (186, 102, 567, 516), (223, 231, 599, 547), (544, 552, 283, 480), (595, 475, 432, 347), (519, 518, 441, 440), (555, 554, 280, 281), (226, 245, 329, 594), (371, 601, 437, 295), (492, 493, 562, 560), (541, 416, 481, 323), (474, 473, 434, 433), (86, 29, 568, 607), (253, 237, 543, 493), (147, 117, 515, 337), (304, 306, 393, 395), (153, 150, 336, 307), (374, 272, 523, 457), (8, 58, 550, 615), (247, 248, 475, 595), (565, 581, 526, 485), (516, 567, 487, 443), (582, 583, 524, 525), (183, 186, 516, 517), (338, 566, 486, 590), (207, 198, 372, 377), (241, 240, 554, 555), (415, 577, 497, 284), (132, 207, 377, 274), (174, 108, 414, 576), (567, 519, 440, 487), (258, 234, 368, 602), (239, 229, 416, 541), (144, 99, 566, 338), (96, 219, 581, 565), (583, 275, 520, 524), (198, 135, 273, 372), (306, 412, 287, 393), (162, 156, 306, 304), (156, 114, 412, 306), (180, 105, 415, 518), (159, 147, 337, 305), (108, 165, 579, 414), (204, 132, 274, 378), (168, 111, 413, 578), (105, 171, 577, 415), (189, 141, 339, 375), (165, 168, 578, 579), (99, 123, 513, 566), (376, 378, 585, 587), (219, 126, 512, 581), (231, 220, 597, 599), (581, 512, 556, 526), (375, 339, 591, 456), (245, 246, 328, 329), (240, 230, 545, 554), (275, 376, 587, 520), (513, 564, 484, 557), (236, 255, 492, 603), (305, 337, 589, 394), (251, 252, 494, 540), (36, 4, 291, 398), (82, 28, 569, 605), (518, 415, 284, 441), (60, 17, 614, 549), (514, 338, 590, 558), (255, 253, 493, 492), (512, 582, 525, 556), (414, 579, 499, 285), (580, 565, 485, 527), (337, 515, 559, 589), (22, 0, 289, 575), (17, 54, 311, 614), (259, 256, 600, 553), (51, 53, 310, 309), (566, 513, 557, 486), (379, 374, 457, 584), (578, 413, 286, 498), (515, 307, 392, 559), (576, 414, 285, 496), (274, 377, 586, 521), (222, 263, 546, 598), (377, 372, 459, 586), (412, 305, 394, 287), (272, 373, 458, 523), (45, 14, 572, 609), (339, 517, 442, 591), (517, 516, 443, 442), (232, 262, 417, 369), (224, 249, 474, 592), (244, 242, 331, 330), (25, 71, 363, 396), (252, 224, 592, 494), (254, 236, 603, 495), (234, 259, 553, 368), (243, 239, 541, 552), (227, 244, 330, 472), (29, 85, 606, 568), (262, 261, 418, 417), (230, 238, 542, 545), (53, 15, 612, 310), (242, 228, 544, 331), (257, 254, 495, 601), (47, 39, 399, 608), (77, 27, 570, 334), (261, 233, 370, 418), (66, 24, 397, 361), (249, 250, 473, 474), (78, 73, 332, 335), (65, 8, 615, 360), (233, 260, 419, 370), (256, 235, 371, 600), (260, 258, 602, 419), (16, 51, 309, 613), (263, 232, 369, 546), (225, 247, 595, 593), (58, 60, 549, 550), (248, 226, 594, 475), (238, 223, 547, 542), (228, 243, 552, 544), (56, 16, 613, 551), (26, 74, 333, 571), (13, 43, 610, 573), (28, 81, 604, 569), (74, 69, 362, 333), (73, 26, 571, 332), (71, 66, 361, 363), (5, 86, 607, 290), (85, 82, 605, 606), (27, 78, 335, 570), (24, 62, 548, 397), (48, 45, 609, 308), (12, 36, 398, 574), (43, 41, 611, 610), (14, 47, 608, 572), (39, 13, 573, 399), (81, 77, 334, 604), (15, 48, 308, 612), (54, 56, 551, 311), (41, 12, 574, 611), (4, 22, 575, 291), (1, 5, 290, 288), (122, 89, 616, 626), (92, 95, 617, 659), (143, 98, 618, 633), (185, 101, 619, 647), (173, 107, 621, 643), (179, 104, 620, 645), (167, 110, 622, 641), (155, 113, 623, 637), (146, 116, 624, 634), (149, 119, 625, 635), (98, 122, 626, 618), (218, 125, 627, 658), (212, 128, 628, 656), (203, 131, 629, 653), (197, 134, 630, 651), (191, 137, 631, 649), (188, 140, 632, 648), (119, 143, 633, 625), (158, 146, 634, 638), (152, 149, 635, 636), (116, 152, 636, 624), (161, 155, 637, 639), (113, 158, 638, 623), (110, 161, 639, 622), (107, 164, 640, 621), (164, 167, 641, 640), (104, 170, 642, 620), (170, 173, 643, 642), (101, 176, 644, 619), (176, 179, 645, 644), (140, 182, 646, 632), (182, 185, 647, 646), (194, 188, 648, 650), (200, 191, 649, 652), (137, 194, 650, 631), (206, 197, 651, 654), (134, 200, 652, 630), (209, 203, 653, 655), (131, 206, 654, 629), (128, 209, 655, 628), (215, 212, 656, 657), (125, 215, 657, 627), (95, 218, 658, 617)])
_uv = me_plane.uv_layers.new(name='UVMap')
_uv.uv.foreach_set('vector', [0.04001, 0.782, 0.04001, 0.782, 0.003134, 0.782, 0.003134, 0.782, 0.04001, -0.4807, 0.04001, -0.4791, 0.003134, -0.4791, 0.003134, -0.4807, 0.04001, 0.768, 0.04001, 0.782, 0.003134, 0.782, 0.003134, 0.768, 0.04001, 0.143, 0.04001, 0.1498, 0.003134, 0.1498, 0.003134, 0.143, 0.04001, 0.3319, 0.04001, 0.3378, 0.003134, 0.3378, 0.003134, 0.3319, 0.04001, 0.2331, 0.04001, 0.2399, 0.003134, 0.2399, 0.003134, 0.2331, 0.09289, 0.4408, 0.04001, 0.4457, 0.003134, 0.4457, 0.003134, 0.4408, 0.04001, 0.5506, 0.04001, 0.5547, 0.003134, 0.5547, 0.003134, 0.5506, 0.03254, 0.6354, 0.04001, 0.6403, 0.003134, 0.6403, 0.003134, 0.6354, 0.04001, 0.7554, 0.04001, 0.7604, 0.003134, 0.7604, 0.003134, 0.7554, 0.04001, 0.782, 0.04001, 0.782, 0.003134, 0.782, 0.003134, 0.782, 0.04001, -0.4567, 0.04001, -0.4515, 0.003134, -0.4515, 0.003134, -0.4567, 0.03284, -0.3599, 0.04001, -0.355, 0.003134, -0.355, 0.003134, -0.3599, 0.04001, -0.2445, 0.04001, -0.2377, 0.003134, -0.2377, 0.003134, -0.2445, 0.1102, -0.1465, 0.04001, -0.1396, 0.003134, -0.1396, 0.003134, -0.1465, 0.04001, -0.03529, 0.04001, -0.0303, 0.003134, -0.0303, 0.003134, -0.03529, 0.04001, 0.05387, 0.04001, 0.05977, 0.003134, 0.05977, 0.003134, 0.05387, 0.04001, 0.7604, 0.04001, 0.768, 0.003134, 0.768, 0.003134, 0.7604, 0.03254, 0.5619, 0.03254, 0.6354, 0.003134, 0.6354, 0.003134, 0.5619, 0.04001, 0.6493, 0.04001, 0.7554, 0.003134, 0.7554, 0.003134, 0.6493, 0.04001, 0.6403, 0.04001, 0.6493, 0.003134, 0.6493, 0.003134, 0.6403, 0.04001, 0.4529, 0.04001, 0.5506, 0.003134, 0.5506, 0.003134, 0.4529, 0.04001, 0.5547, 0.03254, 0.5619, 0.003134, 0.5619, 0.003134, 0.5547, 0.04001, 0.4457, 0.04001, 0.4529, 0.003134, 0.4529, 0.003134, 0.4457, 0.04001, 0.3378, 0.09289, 0.3441, 0.003134, 0.3441, 0.003134, 0.3378, 0.09289, 0.3441, 0.09289, 0.4408, 0.003134, 0.4408, 0.003134, 0.3441, 0.04001, 0.2399, 0.04001, 0.2472, 0.003134, 0.2472, 0.003134, 0.2399, 0.04001, 0.2472, 0.04001, 0.3319, 0.003134, 0.3319, 0.003134, 0.2472, 0.04001, 0.1498, 0.04001, 0.1579, 0.003134, 0.1579, 0.003134, 0.1498, 0.04001, 0.1579, 0.04001, 0.2331, 0.003134, 0.2331, 0.003134, 0.1579, 0.04001, 0.05977, 0.04001, 0.06787, 0.003134, 0.06787, 0.003134, 0.05977, 0.04001, 0.06787, 0.04001, 0.143, 0.003134, 0.143, 0.003134, 0.06787, 0.04001, -0.02119, 0.04001, 0.05387, 0.003134, 0.05387, 0.003134, -0.02119, 0.04001, -0.1324, 0.04001, -0.03529, 0.003134, -0.03529, 0.003134, -0.1324, 0.04001, -0.0303, 0.04001, -0.02119, 0.003134, -0.02119, 0.003134, -0.0303, 0.1102, -0.2286, 0.1102, -0.1465, 0.003134, -0.1465, 0.003134, -0.2286, 0.04001, -0.1396, 0.04001, -0.1324, 0.003134, -0.1324, 0.003134, -0.1396, 0.04001, -0.345, 0.04001, -0.2445, 0.003134, -0.2445, 0.003134, -0.345, 0.04001, -0.2377, 0.1102, -0.2286, 0.003134, -0.2286, 0.003134, -0.2377, 0.04001, -0.355, 0.04001, -0.345, 0.003134, -0.345, 0.003134, -0.355, 0.03284, -0.4433, 0.03284, -0.3599, 0.003134, -0.3599, 0.003134, -0.4433, 0.04001, -0.4515, 0.03284, -0.4433, 0.003134, -0.4433, 0.003134, -0.4515, 0.04001, -0.4791, 0.04001, -0.4567, 0.003134, -0.4567, 0.003134, -0.4791, 0.763, 0.782, 0.763, 0.782, 0.7511, 0.782, 0.7511, 0.782, 0.5122, 0.782, 0.5122, 0.782, 0.5018, 0.782, 0.5018, 0.782, 0.2611, 0.782, 0.2611, 0.782, 0.2525, 0.782, 0.2525, 0.782, 0.763, -0.4807, 0.763, -0.4791, 0.7511, -0.4791, 0.7511, -0.4807, 0.5122, -0.4807, 0.5122, -0.4791, 0.5018, -0.4791, 0.5018, -0.4807, 0.2611, -0.4807, 0.2611, -0.4791, 0.2525, -0.4791, 0.2525, -0.4807, 0.763, 0.768, 0.763, 0.782, 0.7511, 0.782, 0.7511, 0.7735, 0.5122, 0.768, 0.5122, 0.782, 0.5018, 0.782, 0.5018, 0.768, 0.2611, 0.768, 0.2611, 0.782, 0.2525, 0.782, 0.2525, 0.768, 0.6839, 0.1443, 0.763, 0.1498, 0.7511, 0.1498, 0.672, 0.1427, 0.5122, 0.143, 0.5122, 0.1498, 0.5018, 0.1498, 0.5018, 0.143, 0.3312, 0.143, 0.2611, 0.1498, 0.2525, 0.1498, 0.3226, 0.1414, 0.5669, 0.3319, 0.763, 0.3378, 0.7511, 0.3378, 0.5551, 0.3303, 0.5035, 0.3319, 0.5122, 0.3378, 0.5018, 0.3378, 0.4931, 0.3303, 0.3088, 0.3332, 0.2611, 0.3378, 0.2525, 0.3378, 0.2525, 0.3319, 0.9092, 0.2331, 0.7575, 0.2523, 0.7511, 0.2399, 0.8973, 0.2315, 0.4199, 0.2378, 0.5068, 0.2467, 0.5018, 0.2399, 0.4147, 0.2315, 0.1057, 0.2307, 0.2558, 0.241, 0.2525, 0.2399, 0.1021, 0.2315, 0.8936, 0.4408, 0.763, 0.4457, 0.7511, 0.4457, 0.7055, 0.4408, 0.6864, 0.4408, 0.5122, 0.4457, 0.5018, 0.4457, 0.4331, 0.4321, 0.2776, 0.4408, 0.2611, 0.4457, 0.2525, 0.4457, 0.1104, 0.4408, 0.7767, 0.5517, 0.763, 0.5547, 0.7511, 0.5547, 0.7678, 0.5501, 0.5479, 0.5481, 0.5122, 0.5547, 0.5018, 0.5547, 0.5355, 0.5487, 0.2103, 0.5506, 0.2611, 0.5547, 0.2525, 0.5547, 0.2027, 0.549, 0.9586, 0.6338, 0.763, 0.6403, 0.7511, 0.6403, 0.9467, 0.6409, 0.6665, 0.6349, 0.5122, 0.6403, 0.5018, 0.6403, 0.656, 0.6332, 0.3387, 0.6409, 0.2611, 0.6403, 0.2525, 0.6403, 0.05089, 0.6354, 0.763, 0.761, 0.763, 0.7604, 0.7511, 0.7604, 0.7511, 0.7538, 0.5208, 0.7554, 0.5122, 0.7604, 0.5018, 0.7604, 0.5107, 0.7538, 0.2614, 0.7554, 0.2611, 0.7604, 0.2525, 0.7604, 0.2525, 0.7538, 0.763, 0.782, 0.763, 0.782, 0.7511, 0.782, 0.7511, 0.782, 0.5122, 0.782, 0.5122, 0.782, 0.5018, 0.782, 0.5018, 0.782, 0.2611, 0.782, 0.2611, 0.782, 0.2525, 0.782, 0.2525, 0.782, 0.763, -0.4567, 0.763, -0.4515, 0.7511, -0.4515, 0.7511, -0.4567, 0.5122, -0.4567, 0.5122, -0.4515, 0.5018, -0.4515, 0.5018, -0.4567, 0.2611, -0.4567, 0.2611, -0.4515, 0.2525, -0.4515, 0.2525, -0.4567, 0.9529, -0.3615, 0.7413, -0.3351, 0.7511, -0.355, 0.941, -0.3599, 0.6562, -0.3599, 0.5122, -0.355, 0.5018, -0.355, 0.6458, -0.3636, 0.3363, -0.3599, 0.2611, -0.355, 0.2525, -0.355, 0.0554, -0.3599, 0.763, -0.2445, 0.763, -0.2377, 0.7511, -0.2377, 0.7511, -0.2461, 0.5122, -0.2445, 0.5122, -0.2377, 0.5018, -0.2377, 0.5018, -0.2445, 0.2611, -0.2445, 0.2611, -0.2377, 0.2525, -0.2377, 0.2525, -0.2461, 0.8705, -0.1481, 0.763, -0.1396, 0.7511, -0.1396, 0.8586, -0.1465, 0.7077, -0.1481, 0.5122, -0.1396, 0.5018, -0.1396, 0.6974, -0.1465, 0.3118, -0.1465, 0.2611, -0.1396, 0.2525, -0.1396, 0.13, -0.1465, 0.6092, -0.03529, 0.763, -0.0303, 0.7511, -0.0303, 0.5973, -0.0369, 0.4427, -0.03529, 0.5122, -0.0303, 0.5018, -0.0303, 0.4323, -0.0369, 0.2611, -0.03529, 0.2611, -0.0303, 0.2525, -0.0303, 0.2525, -0.03529, 0.8302, 0.05387, 0.7503, 0.06005, 0.7511, 0.05977, 0.8183, 0.05227, 0.5388, 0.04399, 0.5104, 0.04857, 0.5018, 0.05977, 0.5253, 0.0464, 0.1966, 0.04266, 0.2593, 0.04857, 0.2525, 0.05977, 0.1898, 0.05227, 0.763, 0.7604, 0.763, 0.768, 0.7511, 0.7735, 0.7511, 0.7604, 0.5122, 0.7604, 0.5122, 0.768, 0.5018, 0.768, 0.5018, 0.7604, 0.2611, 0.7604, 0.2611, 0.768, 0.2525, 0.768, 0.2525, 0.7604, 0.9586, 0.5603, 0.9586, 0.6338, 0.9467, 0.6409, 0.9467, 0.5619, 0.6624, 0.5615, 0.6665, 0.6349, 0.656, 0.6332, 0.6519, 0.5598, 0.3387, 0.5619, 0.3387, 0.6409, 0.05089, 0.6354, 0.06647, 0.5639, 0.763, 0.6493, 0.763, 0.761, 0.7511, 0.7538, 0.7511, 0.6477, 0.515, 0.6473, 0.5208, 0.7554, 0.5107, 0.7538, 0.5107, 0.6477, 0.2674, 0.6473, 0.2614, 0.7554, 0.2525, 0.7538, 0.2525, 0.6477, 0.763, 0.6403, 0.763, 0.6493, 0.7511, 0.6477, 0.7511, 0.6403, 0.5122, 0.6403, 0.515, 0.6473, 0.5107, 0.6477, 0.5018, 0.6403, 0.2611, 0.6403, 0.2674, 0.6473, 0.2525, 0.6477, 0.2525, 0.6403, 0.7767, 0.454, 0.7767, 0.5517, 0.7678, 0.5501, 0.7678, 0.4524, 0.5602, 0.4542, 0.5479, 0.5481, 0.5355, 0.5487, 0.5482, 0.4516, 0.2103, 0.4529, 0.2103, 0.5506, 0.2027, 0.549, 0.2027, 0.4513, 0.763, 0.5547, 0.9586, 0.5603, 0.9467, 0.5619, 0.7511, 0.5547, 0.5122, 0.5547, 0.6624, 0.5615, 0.6519, 0.5598, 0.5018, 0.5547, 0.2611, 0.5547, 0.3387, 0.5619, 0.06647, 0.5639, 0.2525, 0.5547, 0.763, 0.4457, 0.7767, 0.454, 0.7678, 0.4524, 0.7511, 0.4457, 0.5122, 0.4457, 0.5602, 0.4542, 0.5482, 0.4516, 0.5018, 0.4457, 0.2611, 0.4457, 0.2103, 0.4529, 0.2027, 0.4513, 0.2525, 0.4457, 0.763, 0.3378, 0.8936, 0.3441, 0.7055, 0.3441, 0.7511, 0.3378, 0.5122, 0.3378, 0.6864, 0.3441, 0.4331, 0.3479, 0.5018, 0.3378, 0.2611, 0.3378, 0.2776, 0.3441, 0.1104, 0.3441, 0.2525, 0.3378, 0.8936, 0.3441, 0.8936, 0.4408, 0.7055, 0.4408, 0.7055, 0.3441, 0.6864, 0.3441, 0.6864, 0.4408, 0.4331, 0.4321, 0.4331, 0.3479, 0.2776, 0.3441, 0.2776, 0.4408, 0.1104, 0.4408, 0.1104, 0.3441, 0.7575, 0.2523, 0.5614, 0.2551, 0.5551, 0.2456, 0.7511, 0.2399, 0.5068, 0.2467, 0.5035, 0.2472, 0.4931, 0.2456, 0.5018, 0.2399, 0.2558, 0.241, 0.3033, 0.2506, 0.2525, 0.2472, 0.2525, 0.2399, 0.5614, 0.2551, 0.5669, 0.3319, 0.5551, 0.3303, 0.5551, 0.2456, 0.5035, 0.2472, 0.5035, 0.3319, 0.4931, 0.3303, 0.4931, 0.2456, 0.3033, 0.2506, 0.3088, 0.3332, 0.2525, 0.3319, 0.2525, 0.2472, 0.763, 0.1498, 0.9092, 0.1579, 0.8973, 0.1563, 0.7511, 0.1498, 0.5122, 0.1498, 0.4251, 0.1579, 0.4147, 0.1563, 0.5018, 0.1498, 0.2611, 0.1498, 0.1107, 0.1579, 0.1021, 0.1563, 0.2525, 0.1498, 0.9092, 0.1579, 0.9092, 0.2331, 0.8973, 0.2315, 0.8973, 0.1563, 0.4251, 0.1579, 0.4199, 0.2378, 0.4147, 0.2315, 0.4147, 0.1563, 0.1107, 0.1579, 0.1057, 0.2307, 0.1021, 0.2315, 0.1021, 0.1563, 0.7503, 0.06005, 0.6839, 0.0692, 0.672, 0.0676, 0.7511, 0.05977, 0.5104, 0.04857, 0.5268, 0.06727, 0.5175, 0.06727, 0.5018, 0.05977, 0.2593, 0.04857, 0.3312, 0.06787, 0.3226, 0.06627, 0.2525, 0.05977, 0.6839, 0.0692, 0.6839, 0.1443, 0.672, 0.1427, 0.672, 0.0676, 0.5268, 0.06727, 0.5122, 0.143, 0.5018, 0.143, 0.5175, 0.06727, 0.3312, 0.06787, 0.3312, 0.143, 0.3226, 0.1414, 0.3226, 0.06627, 0.8302, -0.02119, 0.8302, 0.05387, 0.8183, 0.05227, 0.8183, -0.02279, 0.5393, -0.01817, 0.5388, 0.04399, 0.5253, 0.0464, 0.5271, -0.01745, 0.1984, -0.02119, 0.1966, 0.04266, 0.1898, 0.05227, 0.1898, -0.02279, 0.6092, -0.1324, 0.6092, -0.03529, 0.5973, -0.0369, 0.5973, -0.134, 0.4427, -0.1324, 0.4427, -0.03529, 0.4323, -0.0369, 0.4323, -0.134, 0.2611, -0.1324, 0.2611, -0.03529, 0.2525, -0.03529, 0.2525, -0.1324, 0.763, -0.0303, 0.8302, -0.02119, 0.8183, -0.02279, 0.7511, -0.0303, 0.5122, -0.0303, 0.5393, -0.01817, 0.5271, -0.01745, 0.5018, -0.0303, 0.2611, -0.0303, 0.1984, -0.02119, 0.1898, -0.02279, 0.2525, -0.0303, 0.8705, -0.2302, 0.8705, -0.1481, 0.8586, -0.1465, 0.8586, -0.2286, 0.703, -0.2187, 0.7077, -0.1481, 0.6974, -0.1465, 0.6974, -0.2286, 0.3118, -0.2286, 0.3118, -0.1465, 0.13, -0.1465, 0.13, -0.2286, 0.763, -0.1396, 0.6092, -0.1324, 0.5973, -0.134, 0.7511, -0.1396, 0.5122, -0.1396, 0.4427, -0.1324, 0.4323, -0.134, 0.5018, -0.1396, 0.2611, -0.1396, 0.2611, -0.1324, 0.2525, -0.1324, 0.2525, -0.1396, 0.763, -0.345, 0.763, -0.2445, 0.7511, -0.2461, 0.7511, -0.3466, 0.5122, -0.345, 0.5122, -0.2445, 0.5018, -0.2445, 0.5018, -0.345, 0.2611, -0.345, 0.2611, -0.2445, 0.2525, -0.2461, 0.2525, -0.3466, 0.763, -0.2377, 0.8705, -0.2302, 0.8586, -0.2286, 0.7511, -0.2377, 0.5122, -0.2377, 0.703, -0.2187, 0.6974, -0.2286, 0.5018, -0.2377, 0.2611, -0.2377, 0.3118, -0.2286, 0.13, -0.2286, 0.2525, -0.2377, 0.7413, -0.3351, 0.763, -0.345, 0.7511, -0.3466, 0.7511, -0.355, 0.5122, -0.355, 0.5122, -0.345, 0.5018, -0.345, 0.5018, -0.355, 0.2611, -0.355, 0.2611, -0.345, 0.2525, -0.3466, 0.2525, -0.355, 0.9529, -0.4449, 0.9529, -0.3615, 0.941, -0.3599, 0.941, -0.4433, 0.6562, -0.4433, 0.6562, -0.3599, 0.6458, -0.3636, 0.6458, -0.447, 0.3363, -0.4433, 0.3363, -0.3599, 0.0554, -0.3599, 0.0554, -0.4433, 0.763, -0.4515, 0.9529, -0.4449, 0.941, -0.4433, 0.7511, -0.4515, 0.5122, -0.4515, 0.6562, -0.4433, 0.6458, -0.447, 0.5018, -0.4515, 0.2611, -0.4515, 0.3363, -0.4433, 0.0554, -0.4433, 0.2525, -0.4515, 0.763, -0.4791, 0.763, -0.4567, 0.7511, -0.4567, 0.7511, -0.4791, 0.5122, -0.4791, 0.5122, -0.4567, 0.5018, -0.4567, 0.5018, -0.4791, 0.2611, -0.4791, 0.2611, -0.4567, 0.2525, -0.4567, 0.2525, -0.4791, 0.5014, 0.782, 0.5014, 0.782, 0.4932, 0.782, 0.4932, 0.782, 0.5014, -0.4807, 0.5014, -0.4791, 0.4932, -0.4791, 0.4932, -0.4807, 0.5014, 0.768, 0.5014, 0.782, 0.4932, 0.782, 0.4932, 0.768, 0.5014, 0.143, 0.5014, 0.1498, 0.4932, 0.1498, 0.4932, 0.143, 0.4927, 0.3323, 0.5014, 0.3378, 0.4932, 0.3378, 0.4845, 0.3319, 0.4143, 0.2316, 0.5014, 0.2399, 0.4878, 0.2462, 0.401, 0.2374, 0.4237, 0.439, 0.5014, 0.4457, 0.4932, 0.4457, 0.298, 0.4327, 0.535, 0.5487, 0.5014, 0.5547, 0.4932, 0.5547, 0.5253, 0.5492, 0.6494, 0.6368, 0.5014, 0.6403, 0.4932, 0.6403, 0.3573, 0.6354, 0.5103, 0.7542, 0.5014, 0.7604, 0.4932, 0.7604, 0.5018, 0.761, 0.5014, 0.782, 0.5014, 0.782, 0.4932, 0.782, 0.4932, 0.782, 0.5014, -0.4567, 0.5014, -0.4515, 0.4932, -0.4515, 0.4932, -0.4567, 0.6392, -0.3599, 0.5014, -0.355, 0.4932, -0.355, 0.3588, -0.3599, 0.5014, -0.2445, 0.5014, -0.2377, 0.4932, -0.2377, 0.4932, -0.2445, 0.6804, -0.1464, 0.5014, -0.1396, 0.4932, -0.1396, 0.332, -0.1452, 0.4319, -0.03656, 0.5014, -0.0303, 0.4932, -0.0303, 0.4237, -0.02976, 0.525, 0.04666, 0.5014, 0.05977, 0.4932, 0.05977, 0.5168, 0.04533, 0.5014, 0.7604, 0.5014, 0.768, 0.4932, 0.768, 0.4932, 0.7604, 0.6454, 0.5634, 0.6494, 0.6368, 0.3573, 0.6354, 0.3573, 0.5619, 0.5103, 0.6478, 0.5103, 0.7542, 0.5018, 0.761, 0.5018, 0.6493, 0.5014, 0.6403, 0.5103, 0.6478, 0.5018, 0.6493, 0.4932, 0.6403, 0.5477, 0.4517, 0.535, 0.5487, 0.5253, 0.5492, 0.538, 0.4522, 0.5014, 0.5547, 0.6454, 0.5634, 0.3573, 0.5619, 0.4932, 0.5547, 0.5014, 0.4457, 0.5477, 0.4517, 0.538, 0.4522, 0.4932, 0.4457, 0.5014, 0.3378, 0.4237, 0.3425, 0.298, 0.3381, 0.4932, 0.3378, 0.4237, 0.3425, 0.4237, 0.439, 0.298, 0.4327, 0.298, 0.3381, 0.5014, 0.2399, 0.4927, 0.2476, 0.4789, 0.2533, 0.4878, 0.2462, 0.4927, 0.2476, 0.4927, 0.3323, 0.4845, 0.3319, 0.4789, 0.2533, 0.5014, 0.1498, 0.4144, 0.1563, 0.4077, 0.1559, 0.4932, 0.1498, 0.4144, 0.1563, 0.4143, 0.2316, 0.401, 0.2374, 0.4077, 0.1559, 0.5014, 0.05977, 0.515, 0.05572, 0.4991, 0.06797, 0.4932, 0.05977, 0.515, 0.05572, 0.5014, 0.143, 0.4932, 0.143, 0.4991, 0.06797, 0.5268, -0.01719, 0.525, 0.04666, 0.5168, 0.04533, 0.5186, -0.01852, 0.4319, -0.1339, 0.4319, -0.03656, 0.4237, -0.02976, 0.4237, -0.1324, 0.5014, -0.0303, 0.5268, -0.01719, 0.5186, -0.01852, 0.4932, -0.0303, 0.6804, -0.2286, 0.6804, -0.1464, 0.332, -0.1452, 0.332, -0.2273, 0.5014, -0.1396, 0.4319, -0.1339, 0.4237, -0.1324, 0.4932, -0.1396, 0.5014, -0.3447, 0.5014, -0.2445, 0.4932, -0.2445, 0.4932, -0.3394, 0.5014, -0.2377, 0.6804, -0.2286, 0.332, -0.2273, 0.4932, -0.2377, 0.5014, -0.355, 0.5014, -0.3447, 0.4932, -0.3394, 0.4932, -0.355, 0.6392, -0.4433, 0.6392, -0.3599, 0.3588, -0.3599, 0.3588, -0.4433, 0.5014, -0.4515, 0.6392, -0.4433, 0.3588, -0.4433, 0.4932, -0.4515, 0.5014, -0.4791, 0.5014, -0.4567, 0.4932, -0.4567, 0.4932, -0.4791, 0.3459, -0.4449, 0.3459, -0.3615, 0.3363, -0.3599, 0.3363, -0.4433, 0.5551, 0.3303, 0.7511, 0.3378, 0.7423, 0.3378, 0.5462, 0.3319, 0.7423, 0.6354, 0.7423, 0.6403, 0.5122, 0.6403, 0.6665, 0.6349, 0.7511, 0.782, 0.7511, 0.782, 0.7423, 0.782, 0.7423, 0.782, 0.8586, -0.2286, 0.8586, -0.1465, 0.7214, -0.1465, 0.7214, -0.2286, 0.7575, 0.454, 0.7575, 0.5573, 0.5479, 0.5481, 0.5602, 0.4542, 0.9589, 0.143, 0.9589, 0.1498, 0.763, 0.1498, 0.6839, 0.1443, 0.7423, 0.6403, 0.7426, 0.6549, 0.515, 0.6473, 0.5122, 0.6403, 0.5973, -0.0369, 0.7511, -0.0303, 0.7423, -0.0303, 0.5885, -0.03529, 0.7423, -0.4433, 0.7423, -0.3599, 0.6562, -0.3599, 0.6562, -0.4433, 0.7423, -0.4515, 0.7423, -0.4433, 0.6562, -0.4433, 0.5122, -0.4515, 0.7423, -0.2377, 0.7214, -0.2286, 0.703, -0.2187, 0.5122, -0.2377, 0.7423, -0.2445, 0.7423, -0.2377, 0.5122, -0.2377, 0.5122, -0.2445, 0.5462, 0.2472, 0.5462, 0.3319, 0.5035, 0.3319, 0.5035, 0.2472, 0.7423, -0.1396, 0.5885, -0.1324, 0.4427, -0.1324, 0.5122, -0.1396, 0.5973, -0.134, 0.5973, -0.0369, 0.5885, -0.03529, 0.5885, -0.1324, 0.7426, 0.6549, 0.7426, 0.7554, 0.5208, 0.7554, 0.515, 0.6473, 0.7423, 0.782, 0.7423, 0.782, 0.5122, 0.782, 0.5122, 0.782, 0.7405, 0.04857, 0.6593, 0.06898, 0.5268, 0.06727, 0.5104, 0.04857, 0.5462, 0.3319, 0.7423, 0.3378, 0.5122, 0.3378, 0.5035, 0.3319, 0.9467, 0.6409, 0.7511, 0.6403, 0.7423, 0.6403, 0.7423, 0.6354, 0.7214, -0.1465, 0.7423, -0.1396, 0.5122, -0.1396, 0.7077, -0.1481, 0.7511, 0.1498, 0.8973, 0.1563, 0.8885, 0.1579, 0.7423, 0.1498, 0.79, 0.04358, 0.7405, 0.04857, 0.5104, 0.04857, 0.5388, 0.04399, 0.9589, -0.4807, 0.9589, -0.4791, 0.763, -0.4791, 0.763, -0.4807, 0.7511, -0.0303, 0.8183, -0.02279, 0.8095, -0.02119, 0.7423, -0.0303, 0.7423, 0.3378, 0.6956, 0.3425, 0.6864, 0.3441, 0.5122, 0.3378, 0.8095, -0.02119, 0.79, 0.04358, 0.5388, 0.04399, 0.5393, -0.01817, 0.6956, 0.3425, 0.6956, 0.4392, 0.6864, 0.4408, 0.6864, 0.3441, 0.7511, -0.1396, 0.5973, -0.134, 0.5885, -0.1324, 0.7423, -0.1396, 0.7264, 0.5639, 0.7423, 0.6354, 0.6665, 0.6349, 0.6624, 0.5615, 0.7511, -0.2377, 0.8586, -0.2286, 0.7214, -0.2286, 0.7423, -0.2377, 0.9589, -0.0303, 0.9589, -0.02119, 0.8302, -0.02119, 0.763, -0.0303, 0.9589, -0.2445, 0.9589, -0.2377, 0.763, -0.2377, 0.763, -0.2445, 0.7511, 0.7604, 0.7511, 0.7735, 0.7423, 0.768, 0.7423, 0.7604, 0.7423, 0.782, 0.7423, 0.782, 0.5122, 0.782, 0.5122, 0.782, 0.6593, 0.06898, 0.6631, 0.1443, 0.5122, 0.143, 0.5268, 0.06727, 0.5885, -0.1324, 0.5885, -0.03529, 0.4427, -0.03529, 0.4427, -0.1324, 0.7214, -0.2286, 0.7214, -0.1465, 0.7077, -0.1481, 0.703, -0.2187, 0.7423, -0.0303, 0.8095, -0.02119, 0.5393, -0.01817, 0.5122, -0.0303, 0.7423, -0.345, 0.7423, -0.2445, 0.5122, -0.2445, 0.5122, -0.345, 0.8832, 0.2484, 0.7368, 0.2519, 0.5068, 0.2467, 0.4199, 0.2378, 0.8885, 0.1579, 0.8832, 0.2484, 0.4199, 0.2378, 0.4251, 0.1579, 0.3459, -0.2377, 0.322, -0.2302, 0.3118, -0.2286, 0.2611, -0.2377, 0.7055, 0.3441, 0.7055, 0.4408, 0.6956, 0.4392, 0.6956, 0.3425, 0.941, -0.4433, 0.941, -0.3599, 0.7423, -0.3599, 0.7423, -0.4433, 0.3408, 0.236, 0.3406, 0.2429, 0.2558, 0.241, 0.1057, 0.2307, 0.9589, -0.1396, 0.9589, -0.1324, 0.6092, -0.1324, 0.763, -0.1396, 0.7423, -0.4791, 0.7423, -0.4567, 0.5122, -0.4567, 0.5122, -0.4791, 0.941, -0.3599, 0.7511, -0.355, 0.7423, -0.355, 0.7423, -0.3599, 0.9589, 0.4457, 0.9589, 0.4529, 0.7767, 0.454, 0.763, 0.4457, 0.5885, -0.03529, 0.7423, -0.0303, 0.5122, -0.0303, 0.4427, -0.03529, 0.7423, 0.768, 0.7423, 0.782, 0.5122, 0.782, 0.5122, 0.768, 0.9693, 0.5619, 0.9693, 0.6354, 0.9586, 0.6338, 0.9586, 0.5603, 0.9589, -0.4567, 0.9589, -0.4515, 0.763, -0.4515, 0.763, -0.4567, 0.7511, 0.6403, 0.7511, 0.6477, 0.7426, 0.6549, 0.7423, 0.6403, 0.7511, 0.7735, 0.7511, 0.782, 0.7423, 0.782, 0.7423, 0.768, 0.7423, -0.355, 0.7423, -0.345, 0.5122, -0.345, 0.5122, -0.355, 0.322, -0.2302, 0.322, -0.1481, 0.3118, -0.1465, 0.3118, -0.2286, 0.7426, 0.7554, 0.7423, 0.7604, 0.5122, 0.7604, 0.5208, 0.7554, 0.7575, 0.5573, 0.7423, 0.5547, 0.5122, 0.5547, 0.5479, 0.5481, 0.7368, 0.2519, 0.5462, 0.2472, 0.5035, 0.2472, 0.5068, 0.2467, 0.672, 0.1427, 0.7511, 0.1498, 0.7423, 0.1498, 0.6631, 0.1443, 0.7423, -0.3599, 0.7423, -0.355, 0.5122, -0.355, 0.6562, -0.3599, 0.2525, 0.7604, 0.2525, 0.768, 0.2421, 0.768, 0.2421, 0.7604, 0.9027, 0.4408, 0.9589, 0.4457, 0.763, 0.4457, 0.8936, 0.4408, 0.9589, 0.2331, 0.9589, 0.2399, 0.7575, 0.2523, 0.9092, 0.2331, 0.7511, -0.4567, 0.7511, -0.4515, 0.7423, -0.4515, 0.7423, -0.4567, 0.9589, 0.2399, 0.9532, 0.264, 0.5614, 0.2551, 0.7575, 0.2523, 0.3459, -0.4791, 0.3459, -0.4567, 0.2611, -0.4567, 0.2611, -0.4791, 0.7511, 0.782, 0.7511, 0.782, 0.7423, 0.782, 0.7423, 0.782, 1.0, 0.06787, 1.0, 0.143, 0.9589, 0.143, 0.9589, 0.06787, 0.7423, -0.4807, 0.7423, -0.4791, 0.5122, -0.4791, 0.5122, -0.4807, 0.7423, 0.5547, 0.7264, 0.5639, 0.6624, 0.5615, 0.5122, 0.5547, 0.6956, 0.4392, 0.7423, 0.4457, 0.5122, 0.4457, 0.6864, 0.4408, 0.2525, 0.6403, 0.2525, 0.6477, 0.2421, 0.6493, 0.2421, 0.6403, 0.8973, 0.2315, 0.7511, 0.2399, 0.7368, 0.2519, 0.8832, 0.2484, 0.672, 0.0676, 0.672, 0.1427, 0.6631, 0.1443, 0.6593, 0.06898, 0.8973, 0.1563, 0.8973, 0.2315, 0.8832, 0.2484, 0.8885, 0.1579, 0.7423, -0.4567, 0.7423, -0.4515, 0.5122, -0.4515, 0.5122, -0.4567, 0.7423, 0.1498, 0.8885, 0.1579, 0.4251, 0.1579, 0.5122, 0.1498, 0.7423, 0.7604, 0.7423, 0.768, 0.5122, 0.768, 0.5122, 0.7604, 0.6631, 0.1443, 0.7423, 0.1498, 0.5122, 0.1498, 0.5122, 0.143, 0.7423, 0.4457, 0.7575, 0.454, 0.5602, 0.4542, 0.5122, 0.4457, 0.7511, -0.3466, 0.7511, -0.2461, 0.7423, -0.2445, 0.7423, -0.345, 0.9589, 0.6403, 0.9589, 0.6493, 0.763, 0.6493, 0.763, 0.6403, 0.7511, -0.4807, 0.7511, -0.4791, 0.7423, -0.4791, 0.7423, -0.4807, 0.4932, -0.1396, 0.4237, -0.1324, 0.3459, -0.1324, 0.3459, -0.1396, 0.7511, 0.5547, 0.9467, 0.5619, 0.7264, 0.5639, 0.7423, 0.5547, 0.7511, -0.4791, 0.7511, -0.4567, 0.7423, -0.4567, 0.7423, -0.4791, 0.9589, 0.1579, 0.9589, 0.2331, 0.9092, 0.2331, 0.9092, 0.1579, 0.9589, 0.782, 0.9589, 0.782, 0.763, 0.782, 0.763, 0.782, 0.7055, 0.4408, 0.7511, 0.4457, 0.7423, 0.4457, 0.6956, 0.4392, 0.7678, 0.4524, 0.7678, 0.5501, 0.7575, 0.5573, 0.7575, 0.454, 0.3459, -0.355, 0.3538, -0.3389, 0.2611, -0.345, 0.2611, -0.355, 0.7511, 0.7538, 0.7511, 0.7604, 0.7423, 0.7604, 0.7426, 0.7554, 0.1011, 0.3425, 0.1011, 0.4392, 0.09289, 0.4408, 0.09289, 0.3441, 0.2525, -0.3466, 0.2525, -0.2461, 0.2421, -0.2445, 0.2421, -0.3394, 0.9589, -0.355, 0.9589, -0.345, 0.763, -0.345, 0.7413, -0.3351, 0.7511, 0.2399, 0.5551, 0.2456, 0.5462, 0.2472, 0.7368, 0.2519, 0.8183, -0.02279, 0.8183, 0.05227, 0.79, 0.04358, 0.8095, -0.02119, 0.3459, 0.3378, 0.2857, 0.3425, 0.2776, 0.3441, 0.2611, 0.3378, 0.7511, -0.355, 0.7511, -0.3466, 0.7423, -0.345, 0.7423, -0.355, 0.9467, 0.5619, 0.9467, 0.6409, 0.7423, 0.6354, 0.7264, 0.5639, 0.1196, -0.1481, 0.2421, -0.1396, 0.04001, -0.1396, 0.1102, -0.1465, 0.3459, 0.4529, 0.3459, 0.5506, 0.2103, 0.5506, 0.2103, 0.4529, 0.8827, -0.2286, 0.8827, -0.1465, 0.8705, -0.1481, 0.8705, -0.2302, 0.3459, -0.2445, 0.3459, -0.2377, 0.2611, -0.2377, 0.2611, -0.2445, 0.8183, 0.05227, 0.7511, 0.05977, 0.7405, 0.04857, 0.79, 0.04358, 0.9589, 0.6493, 0.9589, 0.7554, 0.763, 0.761, 0.763, 0.6493, 0.3459, 0.782, 0.3459, 0.782, 0.2611, 0.782, 0.2611, 0.782, 0.8586, -0.1465, 0.7511, -0.1396, 0.7423, -0.1396, 0.7214, -0.1465, 0.7678, 0.5501, 0.7511, 0.5547, 0.7423, 0.5547, 0.7575, 0.5573, 0.3441, 0.04857, 0.3365, 0.06797, 0.3312, 0.06787, 0.2593, 0.04857, 0.9589, 0.7604, 0.9589, 0.768, 0.763, 0.768, 0.763, 0.7604, 0.5551, 0.2456, 0.5551, 0.3303, 0.5462, 0.3319, 0.5462, 0.2472, 0.7511, 0.05977, 0.672, 0.0676, 0.6593, 0.06898, 0.7405, 0.04857, 0.7511, 0.6477, 0.7511, 0.7538, 0.7426, 0.7554, 0.7426, 0.6549, 0.2525, -0.1396, 0.2525, -0.1324, 0.1794, -0.1324, 0.2421, -0.1396, 0.9027, 0.3441, 0.9027, 0.4408, 0.8936, 0.4408, 0.8936, 0.3441, 0.7511, 0.3378, 0.7055, 0.3441, 0.6956, 0.3425, 0.7423, 0.3378, 0.3459, -0.1324, 0.3538, -0.04708, 0.2611, -0.03529, 0.2611, -0.1324, 0.9589, -0.1324, 0.9589, -0.03529, 0.6092, -0.03529, 0.6092, -0.1324, 0.7511, 0.4457, 0.7678, 0.4524, 0.7575, 0.454, 0.7423, 0.4457, 0.7511, -0.2461, 0.7511, -0.2377, 0.7423, -0.2377, 0.7423, -0.2445, 0.9589, 0.3378, 0.9027, 0.3441, 0.8936, 0.3441, 0.763, 0.3378, 0.2421, 0.7554, 0.2421, 0.7604, 0.04001, 0.7604, 0.04001, 0.7554, 0.0554, -0.4433, 0.0554, -0.3599, 0.04501, -0.3615, 0.04501, -0.4449, 0.7511, -0.4515, 0.941, -0.4433, 0.7423, -0.4433, 0.7423, -0.4515, 0.3459, -0.4567, 0.3459, -0.4515, 0.2611, -0.4515, 0.2611, -0.4567, 0.9589, 0.06787, 0.9589, 0.143, 0.6839, 0.1443, 0.6839, 0.0692, 0.3538, -0.04708, 0.3459, -0.0303, 0.2611, -0.0303, 0.2611, -0.03529, 0.9678, -0.4433, 0.9678, -0.3599, 0.9529, -0.3615, 0.9529, -0.4449, 0.8827, -0.1465, 0.9589, -0.1396, 0.763, -0.1396, 0.8705, -0.1481, 0.3459, 0.6403, 0.3492, 0.6493, 0.2674, 0.6473, 0.2611, 0.6403, 0.3538, -0.3389, 0.3459, -0.2445, 0.2611, -0.2445, 0.2611, -0.345, 0.3459, -0.0303, 0.3459, -0.02119, 0.1984, -0.02119, 0.2611, -0.0303, 0.3459, 0.782, 0.3459, 0.782, 0.2611, 0.782, 0.2611, 0.782, 0.9589, -0.4791, 0.9589, -0.4567, 0.763, -0.4567, 0.763, -0.4791, 0.9589, 0.7554, 0.9589, 0.7604, 0.763, 0.7604, 0.763, 0.761, 0.9532, 0.264, 0.9589, 0.3319, 0.5669, 0.3319, 0.5614, 0.2551, 0.9589, 0.3319, 0.9589, 0.3378, 0.763, 0.3378, 0.5669, 0.3319, 0.9589, 0.05977, 0.9589, 0.06787, 0.6839, 0.0692, 0.7503, 0.06005, 0.9589, -0.345, 0.9589, -0.2445, 0.763, -0.2445, 0.763, -0.345, 0.9589, 0.768, 0.9589, 0.782, 0.763, 0.782, 0.763, 0.768, 0.2525, 0.4457, 0.2027, 0.4513, 0.1938, 0.4529, 0.2421, 0.4457, 0.2525, -0.4807, 0.2525, -0.4791, 0.2421, -0.4791, 0.2421, -0.4807, 0.9693, 0.6354, 0.9589, 0.6403, 0.763, 0.6403, 0.9586, 0.6338, 0.9678, -0.3599, 0.9589, -0.355, 0.7413, -0.3351, 0.9529, -0.3615, 0.2256, 0.2472, 0.2256, 0.3319, 0.04001, 0.3319, 0.04001, 0.2472, 0.401, 0.2374, 0.4878, 0.2462, 0.3406, 0.2429, 0.3408, 0.236, 0.3492, 0.7554, 0.3459, 0.7604, 0.2611, 0.7604, 0.2614, 0.7554, 0.2525, -0.4515, 0.0554, -0.4433, 0.04501, -0.4449, 0.2421, -0.4515, 0.9589, 0.4529, 0.9589, 0.5506, 0.7767, 0.5517, 0.7767, 0.454, 0.3459, -0.4807, 0.3459, -0.4791, 0.2611, -0.4791, 0.2611, -0.4807, 0.3365, 0.06797, 0.3459, 0.143, 0.3312, 0.143, 0.3312, 0.06787, 0.2525, -0.0303, 0.1898, -0.02279, 0.1794, -0.02119, 0.2421, -0.0303, 0.2525, -0.355, 0.2525, -0.3466, 0.2421, -0.3394, 0.2421, -0.355, 0.9589, -0.4515, 0.9678, -0.4433, 0.9529, -0.4449, 0.763, -0.4515, 0.1021, 0.1563, 0.1021, 0.2315, 0.09174, 0.2331, 0.09174, 0.1579, 0.2525, -0.03529, 0.2525, -0.0303, 0.2421, -0.0303, 0.1794, -0.03529, 0.9589, 0.1498, 0.9589, 0.1579, 0.9092, 0.1579, 0.763, 0.1498, 0.3459, 0.7604, 0.3459, 0.768, 0.2611, 0.768, 0.2611, 0.7604, 0.9589, 0.05387, 0.9589, 0.05977, 0.7503, 0.06005, 0.8302, 0.05387, 0.3459, -0.4515, 0.3459, -0.4449, 0.3363, -0.4433, 0.2611, -0.4515, 0.9589, -0.2377, 0.8827, -0.2286, 0.8705, -0.2302, 0.763, -0.2377, 0.9589, -0.02119, 0.9589, 0.05387, 0.8302, 0.05387, 0.8302, -0.02119, 0.9589, 0.782, 0.9589, 0.782, 0.763, 0.782, 0.763, 0.782, 0.9589, 0.5506, 0.9589, 0.5547, 0.763, 0.5547, 0.7767, 0.5517, 0.9589, -0.03529, 0.9589, -0.0303, 0.763, -0.0303, 0.6092, -0.03529, 0.4932, -0.4807, 0.4932, -0.4791, 0.3459, -0.4791, 0.3459, -0.4807, 0.9589, 0.5547, 0.9693, 0.5619, 0.9586, 0.5603, 0.763, 0.5547, 0.4932, 0.05977, 0.4991, 0.06797, 0.3365, 0.06797, 0.3441, 0.04857, 0.1898, -0.02279, 0.1898, 0.05227, 0.1857, 0.05397, 0.1794, -0.02119, 0.2525, 0.05977, 0.3226, 0.06627, 0.3122, 0.06787, 0.2421, 0.05977, 0.2857, 0.3425, 0.2857, 0.4392, 0.2776, 0.4408, 0.2776, 0.3441, 0.2857, 0.4392, 0.3459, 0.4457, 0.2611, 0.4457, 0.2776, 0.4408, 0.2525, 0.1498, 0.1021, 0.1563, 0.09174, 0.1579, 0.2421, 0.1498, 0.2525, 0.7538, 0.2525, 0.7604, 0.2421, 0.7604, 0.2421, 0.7554, 0.2525, 0.2472, 0.2525, 0.3319, 0.2256, 0.3319, 0.2256, 0.2472, 0.4932, 0.6403, 0.5018, 0.6493, 0.3492, 0.6493, 0.3459, 0.6403, 0.3406, 0.2429, 0.3404, 0.2501, 0.3033, 0.2506, 0.2558, 0.241, 0.3459, 0.3319, 0.3459, 0.3378, 0.2611, 0.3378, 0.3088, 0.3332, 0.3459, -0.3615, 0.3459, -0.355, 0.2611, -0.355, 0.3363, -0.3599, 0.2421, -0.2445, 0.2421, -0.2322, 0.04001, -0.2377, 0.04001, -0.2445, 0.322, -0.1481, 0.3459, -0.1396, 0.2611, -0.1396, 0.3118, -0.1465, 0.3459, 0.1498, 0.3459, 0.1579, 0.1107, 0.1579, 0.2611, 0.1498, 0.3459, 0.5506, 0.3459, 0.5547, 0.2611, 0.5547, 0.2103, 0.5506, 0.2421, 0.6493, 0.2421, 0.7554, 0.04001, 0.7554, 0.04001, 0.6493, 0.2525, 0.5547, 0.06647, 0.5639, 0.04199, 0.5603, 0.2421, 0.5547, 1.0, -0.03529, 1.0, -0.0303, 0.9589, -0.0303, 0.9589, -0.03529, 0.3459, 0.768, 0.3459, 0.782, 0.2611, 0.782, 0.2611, 0.768, 0.3441, 0.04266, 0.3441, 0.04857, 0.2593, 0.04857, 0.1966, 0.04266, 0.2525, 0.782, 0.2525, 0.782, 0.2421, 0.782, 0.2421, 0.782, 0.0554, -0.3599, 0.2525, -0.355, 0.2421, -0.355, 0.04501, -0.3615, 0.2421, 0.4457, 0.1938, 0.4529, 0.04001, 0.4529, 0.04001, 0.4457, 0.2421, -0.1396, 0.1794, -0.1324, 0.04001, -0.1324, 0.04001, -0.1396, 0.1794, -0.02119, 0.1857, 0.05397, 0.04001, 0.05387, 0.04001, -0.02119, 0.3459, 0.143, 0.3459, 0.1498, 0.2611, 0.1498, 0.3312, 0.143, 0.298, 0.4327, 0.4932, 0.4457, 0.3459, 0.4457, 0.2857, 0.4392, 0.3459, 0.4457, 0.3459, 0.4529, 0.2103, 0.4529, 0.2611, 0.4457, 0.2525, -0.1324, 0.2525, -0.03529, 0.1794, -0.03529, 0.1794, -0.1324, 0.3459, 0.5603, 0.3459, 0.6338, 0.3387, 0.6409, 0.3387, 0.5619, 0.3226, 0.1414, 0.2525, 0.1498, 0.2421, 0.1498, 0.3122, 0.143, 0.4932, 0.782, 0.4932, 0.782, 0.3459, 0.782, 0.3459, 0.782, 0.3459, 0.5547, 0.3459, 0.5603, 0.3387, 0.5619, 0.2611, 0.5547, 0.3404, 0.2501, 0.3459, 0.3319, 0.3088, 0.3332, 0.3033, 0.2506, 0.09174, 0.1579, 0.09174, 0.2331, 0.04001, 0.2331, 0.04001, 0.1579, 0.3492, 0.6493, 0.3492, 0.7554, 0.2614, 0.7554, 0.2674, 0.6473, 0.4932, 0.3378, 0.298, 0.3381, 0.2857, 0.3425, 0.3459, 0.3378, 0.3459, -0.1396, 0.3459, -0.1324, 0.2611, -0.1324, 0.2611, -0.1396, 0.3459, -0.02119, 0.3441, 0.04266, 0.1966, 0.04266, 0.1984, -0.02119, 0.3459, 0.6338, 0.3459, 0.6403, 0.2611, 0.6403, 0.3387, 0.6409, 0.3459, 0.1579, 0.3408, 0.236, 0.1057, 0.2307, 0.1107, 0.1579, 1.0, -0.4567, 1.0, -0.4515, 0.9589, -0.4515, 0.9589, -0.4567, 0.5168, 0.04533, 0.4932, 0.05977, 0.3441, 0.04857, 0.3441, 0.04266, 0.05089, 0.6354, 0.2525, 0.6403, 0.2421, 0.6403, 0.04199, 0.6338, 0.1938, 0.4529, 0.1938, 0.5506, 0.04001, 0.5506, 0.04001, 0.4529, 0.2525, 0.6477, 0.2525, 0.7538, 0.2421, 0.7554, 0.2421, 0.6493, 0.1794, -0.03529, 0.2421, -0.0303, 0.04001, -0.0303, 0.04001, -0.03529, 1.0, 0.1498, 1.0, 0.1579, 0.9589, 0.1579, 0.9589, 0.1498, 0.4789, 0.2533, 0.4845, 0.3319, 0.3459, 0.3319, 0.3404, 0.2501, 0.2421, -0.4791, 0.2421, -0.4567, 0.04001, -0.4567, 0.04001, -0.4791, 0.3122, 0.143, 0.2421, 0.1498, 0.04001, 0.1498, 0.04001, 0.143, 0.04501, -0.4449, 0.04501, -0.3615, 0.03284, -0.3599, 0.03284, -0.4433, 0.3226, 0.06627, 0.3226, 0.1414, 0.3122, 0.143, 0.3122, 0.06787, 0.2421, 0.768, 0.2421, 0.782, 0.04001, 0.782, 0.04001, 0.768, 0.13, -0.2286, 0.13, -0.1465, 0.1196, -0.1481, 0.1196, -0.2302, 0.5018, 0.6493, 0.5018, 0.761, 0.3492, 0.7554, 0.3492, 0.6493, 0.2421, 0.2399, 0.2256, 0.2472, 0.04001, 0.2472, 0.04001, 0.2399, 0.2525, -0.2377, 0.13, -0.2286, 0.1196, -0.2302, 0.2421, -0.2322, 0.2525, 0.3319, 0.2525, 0.3378, 0.2421, 0.3378, 0.2256, 0.3319, 0.2421, 0.1498, 0.09174, 0.1579, 0.04001, 0.1579, 0.04001, 0.1498, 0.4932, -0.2445, 0.4932, -0.2377, 0.3459, -0.2377, 0.3459, -0.2445, 0.3573, 0.6354, 0.4932, 0.6403, 0.3459, 0.6403, 0.3459, 0.6338, 0.2525, 0.768, 0.2525, 0.782, 0.2421, 0.782, 0.2421, 0.768, 0.2525, -0.4791, 0.2525, -0.4567, 0.2421, -0.4567, 0.2421, -0.4791, 0.04501, -0.3615, 0.2421, -0.355, 0.04001, -0.355, 0.03284, -0.3599, 0.13, -0.1465, 0.2525, -0.1396, 0.2421, -0.1396, 0.1196, -0.1481, 0.1938, 0.5506, 0.2421, 0.5547, 0.04001, 0.5547, 0.04001, 0.5506, 0.2027, 0.4513, 0.2027, 0.549, 0.1938, 0.5506, 0.1938, 0.4529, 0.2027, 0.549, 0.2525, 0.5547, 0.2421, 0.5547, 0.1938, 0.5506, 0.1021, 0.2315, 0.2525, 0.2399, 0.2421, 0.2399, 0.09174, 0.2331, 0.06647, 0.5639, 0.05089, 0.6354, 0.04199, 0.6338, 0.04199, 0.5603, 0.2525, 0.3378, 0.1104, 0.3441, 0.1011, 0.3425, 0.2421, 0.3378, 0.2525, -0.2461, 0.2525, -0.2377, 0.2421, -0.2322, 0.2421, -0.2445, 0.1104, 0.4408, 0.2525, 0.4457, 0.2421, 0.4457, 0.1011, 0.4392, 0.2525, 0.2399, 0.2525, 0.2472, 0.2256, 0.2472, 0.2421, 0.2399, 0.1898, 0.05227, 0.2525, 0.05977, 0.2421, 0.05977, 0.1857, 0.05397, 0.1104, 0.3441, 0.1104, 0.4408, 0.1011, 0.4392, 0.1011, 0.3425, 0.2525, 0.782, 0.2525, 0.782, 0.2421, 0.782, 0.2421, 0.782, 0.2421, -0.3394, 0.2421, -0.2445, 0.04001, -0.2445, 0.04001, -0.345, 0.2525, -0.4567, 0.2525, -0.4515, 0.2421, -0.4515, 0.2421, -0.4567, 0.4932, 0.782, 0.4932, 0.782, 0.3459, 0.782, 0.3459, 0.782, 0.2421, -0.4567, 0.2421, -0.4515, 0.04001, -0.4515, 0.04001, -0.4567, 0.1857, 0.05397, 0.2421, 0.05977, 0.04001, 0.05977, 0.04001, 0.05387, 0.298, 0.3381, 0.298, 0.4327, 0.2857, 0.4392, 0.2857, 0.3425, 0.5018, 0.761, 0.4932, 0.7604, 0.3459, 0.7604, 0.3492, 0.7554, 0.2421, -0.355, 0.2421, -0.3394, 0.04001, -0.345, 0.04001, -0.355, 0.2421, 0.782, 0.2421, 0.782, 0.04001, 0.782, 0.04001, 0.782, 0.4932, -0.0303, 0.5186, -0.01852, 0.3459, -0.02119, 0.3459, -0.0303, 0.04199, 0.5603, 0.04199, 0.6338, 0.03254, 0.6354, 0.03254, 0.5619, 0.4991, 0.06797, 0.4932, 0.143, 0.3459, 0.143, 0.3365, 0.06797, 1.0, 0.768, 1.0, 0.782, 0.9589, 0.782, 0.9589, 0.768, 1.0, -0.3599, 1.0, -0.355, 0.9589, -0.355, 0.9678, -0.3599, 0.09174, 0.2331, 0.2421, 0.2399, 0.04001, 0.2399, 0.04001, 0.2331, 1.0, 0.2331, 1.0, 0.2399, 0.9589, 0.2399, 0.9589, 0.2331, 0.2421, 0.7604, 0.2421, 0.768, 0.04001, 0.768, 0.04001, 0.7604, 0.5186, -0.01852, 0.5168, 0.04533, 0.3441, 0.04266, 0.3459, -0.02119, 0.2421, -0.4515, 0.04501, -0.4449, 0.03284, -0.4433, 0.04001, -0.4515, 0.2421, 0.3378, 0.1011, 0.3425, 0.09289, 0.3441, 0.04001, 0.3378, 0.2421, -0.4807, 0.2421, -0.4791, 0.04001, -0.4791, 0.04001, -0.4807, 0.04199, 0.6338, 0.2421, 0.6403, 0.04001, 0.6403, 0.03254, 0.6354, 1.0, 0.782, 1.0, 0.782, 0.9589, 0.782, 0.9589, 0.782, 1.0, 0.2399, 1.0, 0.2472, 0.9532, 0.264, 0.9589, 0.2399, 0.332, -0.2273, 0.332, -0.1452, 0.322, -0.1481, 0.322, -0.2302, 1.0, 0.3441, 1.0, 0.4408, 0.9027, 0.4408, 0.9027, 0.3441, 0.2421, 0.782, 0.2421, 0.782, 0.04001, 0.782, 0.04001, 0.782, 0.1794, -0.1324, 0.1794, -0.03529, 0.04001, -0.03529, 0.04001, -0.1324, 0.1011, 0.4392, 0.2421, 0.4457, 0.04001, 0.4457, 0.09289, 0.4408, 0.2421, 0.6403, 0.2421, 0.6493, 0.04001, 0.6493, 0.04001, 0.6403, 0.2256, 0.3319, 0.2421, 0.3378, 0.04001, 0.3378, 0.04001, 0.3319, 0.2421, -0.2322, 0.1196, -0.2302, 0.1102, -0.2286, 0.04001, -0.2377, 0.4932, -0.4791, 0.4932, -0.4567, 0.3459, -0.4567, 0.3459, -0.4791, 0.1196, -0.2302, 0.1196, -0.1481, 0.1102, -0.1465, 0.1102, -0.2286, 0.2421, 0.5547, 0.04199, 0.5603, 0.03254, 0.5619, 0.04001, 0.5547, 0.2421, -0.0303, 0.1794, -0.02119, 0.04001, -0.02119, 0.04001, -0.0303, 1.0, 0.5506, 1.0, 0.5547, 0.9589, 0.5547, 0.9589, 0.5506, 0.2421, 0.05977, 0.3122, 0.06787, 0.04001, 0.06787, 0.04001, 0.05977, 0.3122, 0.06787, 0.3122, 0.143, 0.04001, 0.143, 0.04001, 0.06787, 0.4932, -0.4515, 0.3588, -0.4433, 0.3459, -0.4449, 0.3459, -0.4515, 0.4932, 0.1498, 0.4077, 0.1559, 0.3459, 0.1579, 0.3459, 0.1498, 0.538, 0.4522, 0.5253, 0.5492, 0.3459, 0.5506, 0.3459, 0.4529, 1.0, -0.0303, 1.0, -0.02119, 0.9589, -0.02119, 0.9589, -0.0303, 0.4932, 0.143, 0.4932, 0.1498, 0.3459, 0.1498, 0.3459, 0.143, 0.4237, -0.02976, 0.4932, -0.0303, 0.3459, -0.0303, 0.3538, -0.04708, 0.4932, -0.2377, 0.332, -0.2273, 0.322, -0.2302, 0.3459, -0.2377, 0.3573, 0.5619, 0.3573, 0.6354, 0.3459, 0.6338, 0.3459, 0.5603, 0.4932, 0.4457, 0.538, 0.4522, 0.3459, 0.4529, 0.3459, 0.4457, 1.0, -0.4515, 1.0, -0.4433, 0.9678, -0.4433, 0.9589, -0.4515, 0.3588, -0.4433, 0.3588, -0.3599, 0.3459, -0.3615, 0.3459, -0.4449, 0.4932, 0.7604, 0.4932, 0.768, 0.3459, 0.768, 0.3459, 0.7604, 1.0, 0.4408, 1.0, 0.4457, 0.9589, 0.4457, 0.9027, 0.4408, 0.5253, 0.5492, 0.4932, 0.5547, 0.3459, 0.5547, 0.3459, 0.5506, 0.4237, -0.1324, 0.4237, -0.02976, 0.3538, -0.04708, 0.3459, -0.1324, 1.0, 0.5619, 1.0, 0.6354, 0.9693, 0.6354, 0.9693, 0.5619, 1.0, -0.2445, 1.0, -0.2377, 0.9589, -0.2377, 0.9589, -0.2445, 0.3588, -0.3599, 0.4932, -0.355, 0.3459, -0.355, 0.3459, -0.3615, 1.0, 0.05387, 1.0, 0.05977, 0.9589, 0.05977, 0.9589, 0.05387, 0.4077, 0.1559, 0.401, 0.2374, 0.3408, 0.236, 0.3459, 0.1579, 1.0, -0.2286, 1.0, -0.1465, 0.8827, -0.1465, 0.8827, -0.2286, 1.0, 0.143, 1.0, 0.1498, 0.9589, 0.1498, 0.9589, 0.143, 0.4932, -0.355, 0.4932, -0.3394, 0.3538, -0.3389, 0.3459, -0.355, 0.332, -0.1452, 0.4932, -0.1396, 0.3459, -0.1396, 0.322, -0.1481, 0.4932, -0.3394, 0.4932, -0.2445, 0.3459, -0.2445, 0.3538, -0.3389, 1.0, 0.3378, 1.0, 0.3441, 0.9027, 0.3441, 0.9589, 0.3378, 0.4932, -0.4567, 0.4932, -0.4515, 0.3459, -0.4515, 0.3459, -0.4567, 0.4878, 0.2462, 0.4789, 0.2533, 0.3404, 0.2501, 0.3406, 0.2429, 1.0, 0.1579, 1.0, 0.2331, 0.9589, 0.2331, 0.9589, 0.1579, 0.4845, 0.3319, 0.4932, 0.3378, 0.3459, 0.3378, 0.3459, 0.3319, 0.4932, 0.768, 0.4932, 0.782, 0.3459, 0.782, 0.3459, 0.768, 0.4932, 0.5547, 0.3573, 0.5619, 0.3459, 0.5603, 0.3459, 0.5547, 1.0, 0.3319, 1.0, 0.3378, 0.9589, 0.3378, 0.9589, 0.3319, 1.0, -0.1396, 1.0, -0.1324, 0.9589, -0.1324, 0.9589, -0.1396, 1.0, 0.6403, 1.0, 0.6493, 0.9589, 0.6493, 0.9589, 0.6403, 1.0, -0.355, 1.0, -0.345, 0.9589, -0.345, 0.9589, -0.355, 1.0, -0.1324, 1.0, -0.03529, 0.9589, -0.03529, 0.9589, -0.1324, 1.0, -0.1465, 1.0, -0.1396, 0.9589, -0.1396, 0.8827, -0.1465, 1.0, -0.02119, 1.0, 0.05387, 0.9589, 0.05387, 0.9589, -0.02119, 1.0, -0.4791, 1.0, -0.4567, 0.9589, -0.4567, 0.9589, -0.4791, 1.0, -0.4433, 1.0, -0.3599, 0.9678, -0.3599, 0.9678, -0.4433, 1.0, -0.2377, 1.0, -0.2286, 0.8827, -0.2286, 0.9589, -0.2377, 1.0, 0.05977, 1.0, 0.06787, 0.9589, 0.06787, 0.9589, 0.05977, 1.0, 0.4529, 1.0, 0.5506, 0.9589, 0.5506, 0.9589, 0.4529, 1.0, 0.7604, 1.0, 0.768, 0.9589, 0.768, 0.9589, 0.7604, 1.0, 0.6493, 1.0, 0.7554, 0.9589, 0.7554, 0.9589, 0.6493, 1.0, 0.5547, 1.0, 0.5619, 0.9693, 0.5619, 0.9589, 0.5547, 1.0, 0.6354, 1.0, 0.6403, 0.9589, 0.6403, 0.9693, 0.6354, 1.0, -0.345, 1.0, -0.2445, 0.9589, -0.2445, 0.9589, -0.345, 1.0, 0.4457, 1.0, 0.4529, 0.9589, 0.4529, 0.9589, 0.4457, 1.0, 0.2472, 1.0, 0.3319, 0.9589, 0.3319, 0.9532, 0.264, 1.0, 0.7554, 1.0, 0.7604, 0.9589, 0.7604, 0.9589, 0.7554, 1.0, 0.782, 1.0, 0.782, 0.9589, 0.782, 0.9589, 0.782, 1.0, -0.4807, 1.0, -0.4791, 0.9589, -0.4791, 0.9589, -0.4807, 0.5018, 0.782, 0.5018, 0.782, 0.5014, 0.782, 0.5014, 0.782, 0.5018, -0.4807, 0.5018, -0.4791, 0.5014, -0.4791, 0.5014, -0.4807, 0.5018, 0.768, 0.5018, 0.782, 0.5014, 0.782, 0.5014, 0.768, 0.5018, 0.143, 0.5018, 0.1498, 0.5014, 0.1498, 0.5014, 0.143, 0.4931, 0.3303, 0.5018, 0.3378, 0.5014, 0.3378, 0.4927, 0.3323, 0.4147, 0.2315, 0.5018, 0.2399, 0.5014, 0.2399, 0.4143, 0.2316, 0.4331, 0.4321, 0.5018, 0.4457, 0.5014, 0.4457, 0.4237, 0.439, 0.5355, 0.5487, 0.5018, 0.5547, 0.5014, 0.5547, 0.535, 0.5487, 0.656, 0.6332, 0.5018, 0.6403, 0.5014, 0.6403, 0.6494, 0.6368, 0.5107, 0.7538, 0.5018, 0.7604, 0.5014, 0.7604, 0.5103, 0.7542, 0.5018, 0.782, 0.5018, 0.782, 0.5014, 0.782, 0.5014, 0.782, 0.5018, -0.4567, 0.5018, -0.4515, 0.5014, -0.4515, 0.5014, -0.4567, 0.6458, -0.3636, 0.5018, -0.355, 0.5014, -0.355, 0.6392, -0.3599, 0.5018, -0.2445, 0.5018, -0.2377, 0.5014, -0.2377, 0.5014, -0.2445, 0.6974, -0.1465, 0.5018, -0.1396, 0.5014, -0.1396, 0.6804, -0.1464, 0.4323, -0.0369, 0.5018, -0.0303, 0.5014, -0.0303, 0.4319, -0.03656, 0.5253, 0.0464, 0.5018, 0.05977, 0.5014, 0.05977, 0.525, 0.04666, 0.5018, 0.7604, 0.5018, 0.768, 0.5014, 0.768, 0.5014, 0.7604, 0.6519, 0.5598, 0.656, 0.6332, 0.6494, 0.6368, 0.6454, 0.5634, 0.5107, 0.6477, 0.5107, 0.7538, 0.5103, 0.7542, 0.5103, 0.6478, 0.5018, 0.6403, 0.5107, 0.6477, 0.5103, 0.6478, 0.5014, 0.6403, 0.5482, 0.4516, 0.5355, 0.5487, 0.535, 0.5487, 0.5477, 0.4517, 0.5018, 0.5547, 0.6519, 0.5598, 0.6454, 0.5634, 0.5014, 0.5547, 0.5018, 0.4457, 0.5482, 0.4516, 0.5477, 0.4517, 0.5014, 0.4457, 0.5018, 0.3378, 0.4331, 0.3479, 0.4237, 0.3425, 0.5014, 0.3378, 0.4331, 0.3479, 0.4331, 0.4321, 0.4237, 0.439, 0.4237, 0.3425, 0.5018, 0.2399, 0.4931, 0.2456, 0.4927, 0.2476, 0.5014, 0.2399, 0.4931, 0.2456, 0.4931, 0.3303, 0.4927, 0.3323, 0.4927, 0.2476, 0.5018, 0.1498, 0.4147, 0.1563, 0.4144, 0.1563, 0.5014, 0.1498, 0.4147, 0.1563, 0.4147, 0.2315, 0.4143, 0.2316, 0.4144, 0.1563, 0.5018, 0.05977, 0.5175, 0.06727, 0.515, 0.05572, 0.5014, 0.05977, 0.5175, 0.06727, 0.5018, 0.143, 0.5014, 0.143, 0.515, 0.05572, 0.5271, -0.01745, 0.5253, 0.0464, 0.525, 0.04666, 0.5268, -0.01719, 0.4323, -0.134, 0.4323, -0.0369, 0.4319, -0.03656, 0.4319, -0.1339, 0.5018, -0.0303, 0.5271, -0.01745, 0.5268, -0.01719, 0.5014, -0.0303, 0.6974, -0.2286, 0.6974, -0.1465, 0.6804, -0.1464, 0.6804, -0.2286, 0.5018, -0.1396, 0.4323, -0.134, 0.4319, -0.1339, 0.5014, -0.1396, 0.5018, -0.345, 0.5018, -0.2445, 0.5014, -0.2445, 0.5014, -0.3447, 0.5018, -0.2377, 0.6974, -0.2286, 0.6804, -0.2286, 0.5014, -0.2377, 0.5018, -0.355, 0.5018, -0.345, 0.5014, -0.3447, 0.5014, -0.355, 0.6458, -0.447, 0.6458, -0.3636, 0.6392, -0.3599, 0.6392, -0.4433, 0.5018, -0.4515, 0.6458, -0.447, 0.6392, -0.4433, 0.5014, -0.4515, 0.5018, -0.4791, 0.5018, -0.4567, 0.5014, -0.4567, 0.5014, -0.4791])
me_plane.materials.append(mat_material)
me_plane.use_remesh_preserve_volume = False
me_plane.use_remesh_preserve_attributes = False
me_plane.use_mirror_vertex_groups = False
me_plane.update()

# ---- objects
ob_plane = bpy.data.objects.new('Plane', me_plane)
ob_lamp = bpy.data.objects.new('Lamp', light_lamp)
ob_camera = bpy.data.objects.new('Camera', cam_camera)

# ---- transforms, parenting, visibility, modifiers, constraints
ob_plane.location = (0.0, 0.0, 0.0)
ob_plane.scale = (5.998, 5.998, 5.998)
ob_plane.lineart.crease_threshold = 0.0
ob_lamp.location = (4.076, 1.005, 5.904)
ob_lamp.rotation_euler = (0.6503, 0.05522, 1.866)
ob_lamp.lock_rotations_4d = False
ob_lamp.empty_display_type = 'ARROWS'
ob_lamp.color = (0.0, 0.0, 0.0, 0.0)
ob_lamp.lineart.crease_threshold = 0.0
ob_camera.location = (7.481, -6.508, 5.344)
ob_camera.rotation_euler = (1.109, 0.01082, 0.8149)
ob_camera.lock_rotations_4d = False
ob_camera.empty_display_type = 'ARROWS'
ob_camera.color = (0.0, 0.0, 0.0, 0.0)
ob_camera.display_type = 'WIRE'
ob_camera.lineart.crease_threshold = 0.0

# ---- collection membership
col_collection_1.objects.link(ob_plane)
col_collection_1.objects.link(ob_lamp)
col_collection_1.objects.link(ob_camera)

# ---- scene / render settings (as saved in the file)
scene.camera = ob_camera
scene.frame_start = 1; scene.frame_end = 250; scene.frame_set(0)
scene.render.engine = 'CYCLES'
scene.render.image_settings.color_mode = 'RGB'
scene.render.image_settings.compression = 90
scene.render.resolution_percentage = 50
scene.render.dither_intensity = 0.0
scene.render.bake_margin = 2
scene.cycles.use_denoising = False
scene.cycles.samples = 10
scene.cycles.sampling_pattern = 'TABULATED_SOBOL'
scene.cycles.light_sampling_threshold = 0.0
scene.cycles.use_adaptive_sampling = False
scene.cycles.use_light_tree = False
scene.cycles.blur_glossy = 0.0
scene.cycles.volume_bounces = 1
scene.cycles.pixel_filter_type = 'GAUSSIAN'
scene.cycles.sample_clamp_indirect = 0.0
scene.view_settings.view_transform = 'Standard'
bpy.context.view_layer.update()
